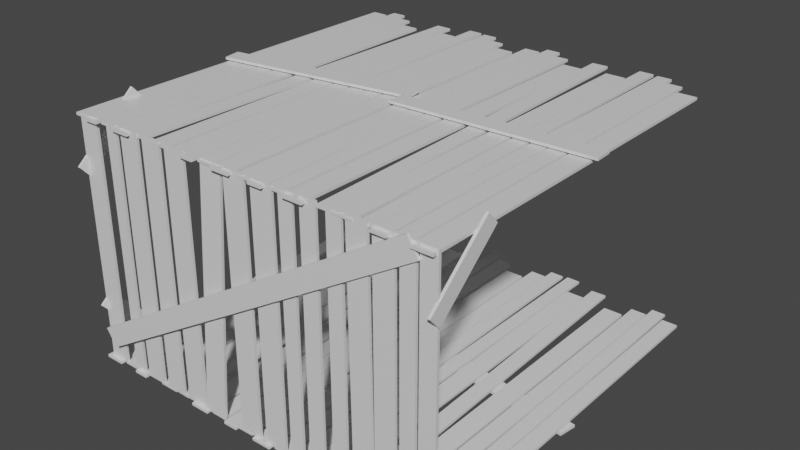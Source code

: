 # Source: frameSakura.blend  (saved by Blender 2.93.20; exported with 4.5.12 LTS)
import bpy
from mathutils import Matrix  # noqa: F401  (used for matrix-valued properties, if any)

bpy.ops.wm.read_factory_settings(use_empty=True)
scene = bpy.context.scene
scene.name = 'Scene'

# ---- collections
col_collection = bpy.data.collections.new('Collection'); scene.collection.children.link(col_collection)
col_collection_2 = bpy.data.collections.new('Collection 2'); scene.collection.children.link(col_collection_2)
col_collection_3 = bpy.data.collections.new('Collection 3'); scene.collection.children.link(col_collection_3)
col_roof = bpy.data.collections.new('roof'); scene.collection.children.link(col_roof)

# ---- materials (node trees are filled in below, after node groups)
mat_material = bpy.data.materials.new('Material')
mat_material.alpha_threshold = 0.0
mat_material.use_transparent_shadow = False
mat_material.line_color = (0.0, 0.0, 0.0, 1.0)
mat_material_001 = bpy.data.materials.new('Material.001')
mat_material_001.alpha_threshold = 0.0
mat_material_001.use_transparent_shadow = False
mat_material_001.line_color = (0.0, 0.0, 0.0, 1.0)

# ---- material node trees
mat_material.use_nodes = True; mat_material.node_tree.nodes.clear()
_N = mat_material.node_tree.nodes; _L = mat_material.node_tree.links
n0 = _N.new('ShaderNodeOutputMaterial'); n0.name = 'Material Output'; n0.location = (300, 300)
n1 = _N.new('ShaderNodeBsdfPrincipled'); n1.name = 'Principled BSDF'; n1.location = (10, 300)
n1.distribution = 'GGX'
n1.subsurface_method = 'BURLEY'
n1.inputs[2].default_value = 0.4
n1.inputs[3].default_value = 1.45
n1.inputs[27].default_value = (0.0, 0.0, 0.0, 1.0)
n1.inputs[28].default_value = 1.0
_L.new(n1.outputs[0], n0.inputs[0])
n0.is_active_output = True
mat_material_001.use_nodes = True; mat_material_001.node_tree.nodes.clear()
_N = mat_material_001.node_tree.nodes; _L = mat_material_001.node_tree.links
n0 = _N.new('ShaderNodeOutputMaterial'); n0.name = 'Material Output'; n0.location = (300, 300)
n1 = _N.new('ShaderNodeBsdfPrincipled'); n1.name = 'Principled BSDF'; n1.location = (10, 300)
n1.distribution = 'GGX'
n1.subsurface_method = 'BURLEY'
n1.inputs[2].default_value = 0.4
n1.inputs[3].default_value = 1.45
n1.inputs[27].default_value = (0.0, 0.0, 0.0, 1.0)
n1.inputs[28].default_value = 1.0
_L.new(n1.outputs[0], n0.inputs[0])
n0.is_active_output = True

# ---- world
world_world = bpy.data.worlds.new('World'); scene.world = world_world
world_world.use_nodes = True; world_world.node_tree.nodes.clear()
_N = world_world.node_tree.nodes; _L = world_world.node_tree.links
n0 = _N.new('ShaderNodeOutputWorld'); n0.name = 'World Output'; n0.location = (300, 300)
n1 = _N.new('ShaderNodeBackground'); n1.name = 'Background'; n1.location = (10, 300)
n1.inputs[0].default_value = (0.05088, 0.05088, 0.05088, 1.0)
_L.new(n1.outputs[0], n0.inputs[0])
n0.is_active_output = True
world_world.color = (0.05088, 0.05088, 0.05088)
world_world.use_sun_shadow = False
world_world.sun_shadow_jitter_overblur = 0.0

# ---- meshes
me_cube = bpy.data.meshes.new('Cube')
me_cube.from_pydata([(25.12, 22.62, -12.67), (25.12, 22.62, -12.99), (25.12, -25.8, -12.67), (25.12, -25.8, -12.99), (23.12, 22.62, -12.67), (23.12, 22.62, -12.99), (23.12, -25.8, -12.67), (23.12, -25.8, -12.99)], [], [(0, 4, 6, 2), (3, 2, 6, 7), (7, 6, 4, 5), (5, 1, 3, 7), (1, 0, 2, 3), (5, 4, 0, 1)])
_uv = me_cube.uv_layers.new(name='UVMap')
_uv.uv.foreach_set('vector', [0.625, 0.5, 0.875, 0.5, 0.875, 0.75, 0.625, 0.75, 0.375, 0.75, 0.625, 0.75, 0.625, 1.0, 0.375, 1.0, 0.375, 0.0, 0.625, 0.0, 0.625, 0.25, 0.375, 0.25, 0.125, 0.5, 0.375, 0.5, 0.375, 0.75, 0.125, 0.75, 0.375, 0.5, 0.625, 0.5, 0.625, 0.75, 0.375, 0.75, 0.375, 0.25, 0.625, 0.25, 0.625, 0.5, 0.375, 0.5])
me_cube.materials.append(mat_material)
me_cube.use_remesh_preserve_volume = False
me_cube.use_remesh_preserve_attributes = False
me_cube.use_mirror_vertex_groups = False
me_cube.update()
me_cube_001 = bpy.data.meshes.new('Cube.001')
me_cube_001.from_pydata([(22.79, 23.97, -12.67), (22.79, 23.97, -12.99), (23.04, -26.24, -12.67), (23.04, -26.24, -12.99), (21.0, 23.97, -12.67), (21.0, 23.97, -12.99), (21.25, -26.25, -12.67), (21.25, -26.25, -12.99)], [], [(0, 4, 6, 2), (3, 2, 6, 7), (7, 6, 4, 5), (5, 1, 3, 7), (1, 0, 2, 3), (5, 4, 0, 1)])
_uv = me_cube_001.uv_layers.new(name='UVMap')
_uv.uv.foreach_set('vector', [0.625, 0.5, 0.875, 0.5, 0.875, 0.75, 0.625, 0.75, 0.375, 0.75, 0.625, 0.75, 0.625, 1.0, 0.375, 1.0, 0.375, 0.0, 0.625, 0.0, 0.625, 0.25, 0.375, 0.25, 0.125, 0.5, 0.375, 0.5, 0.375, 0.75, 0.125, 0.75, 0.375, 0.5, 0.625, 0.5, 0.625, 0.75, 0.375, 0.75, 0.375, 0.25, 0.625, 0.25, 0.625, 0.5, 0.375, 0.5])
me_cube_001.materials.append(mat_material)
me_cube_001.use_remesh_preserve_volume = False
me_cube_001.use_remesh_preserve_attributes = False
me_cube_001.use_mirror_vertex_groups = False
me_cube_001.update()
me_cube_002 = bpy.data.meshes.new('Cube.002')
me_cube_002.from_pydata([(20.9, 22.47, -12.67), (20.9, 22.47, -12.99), (20.9, -25.76, -12.67), (20.9, -25.76, -12.99), (18.9, 22.47, -12.67), (18.9, 22.47, -12.99), (18.9, -25.76, -12.67), (18.9, -25.76, -12.99)], [], [(0, 4, 6, 2), (3, 2, 6, 7), (7, 6, 4, 5), (5, 1, 3, 7), (1, 0, 2, 3), (5, 4, 0, 1)])
_uv = me_cube_002.uv_layers.new(name='UVMap')
_uv.uv.foreach_set('vector', [0.625, 0.5, 0.875, 0.5, 0.875, 0.75, 0.625, 0.75, 0.375, 0.75, 0.625, 0.75, 0.625, 1.0, 0.375, 1.0, 0.375, 0.0, 0.625, 0.0, 0.625, 0.25, 0.375, 0.25, 0.125, 0.5, 0.375, 0.5, 0.375, 0.75, 0.125, 0.75, 0.375, 0.5, 0.625, 0.5, 0.625, 0.75, 0.375, 0.75, 0.375, 0.25, 0.625, 0.25, 0.625, 0.5, 0.375, 0.5])
me_cube_002.materials.append(mat_material)
me_cube_002.use_remesh_preserve_volume = False
me_cube_002.use_remesh_preserve_attributes = False
me_cube_002.use_mirror_vertex_groups = False
me_cube_002.update()
me_cube_003 = bpy.data.meshes.new('Cube.003')
me_cube_003.from_pydata([(18.59, 20.5, -12.67), (18.59, 20.5, -12.99), (18.59, -26.26, -12.67), (18.59, -26.26, -12.99), (16.12, 20.5, -12.67), (16.12, 20.5, -12.99), (16.12, -26.26, -12.67), (16.12, -26.26, -12.99)], [], [(0, 4, 6, 2), (3, 2, 6, 7), (7, 6, 4, 5), (5, 1, 3, 7), (1, 0, 2, 3), (5, 4, 0, 1)])
_uv = me_cube_003.uv_layers.new(name='UVMap')
_uv.uv.foreach_set('vector', [0.625, 0.5, 0.875, 0.5, 0.875, 0.75, 0.625, 0.75, 0.375, 0.75, 0.625, 0.75, 0.625, 1.0, 0.375, 1.0, 0.375, 0.0, 0.625, 0.0, 0.625, 0.25, 0.375, 0.25, 0.125, 0.5, 0.375, 0.5, 0.375, 0.75, 0.125, 0.75, 0.375, 0.5, 0.625, 0.5, 0.625, 0.75, 0.375, 0.75, 0.375, 0.25, 0.625, 0.25, 0.625, 0.5, 0.375, 0.5])
me_cube_003.materials.append(mat_material)
me_cube_003.use_remesh_preserve_volume = False
me_cube_003.use_remesh_preserve_attributes = False
me_cube_003.use_mirror_vertex_groups = False
me_cube_003.update()
me_cube_004 = bpy.data.meshes.new('Cube.004')
me_cube_004.from_pydata([(14.66, 23.24, -12.67), (14.66, 23.24, -12.99), (15.97, -25.63, -12.67), (15.97, -25.63, -12.99), (12.66, 23.19, -12.67), (12.66, 23.19, -12.99), (13.97, -25.69, -12.67), (13.97, -25.69, -12.99)], [], [(0, 4, 6, 2), (3, 2, 6, 7), (7, 6, 4, 5), (5, 1, 3, 7), (1, 0, 2, 3), (5, 4, 0, 1)])
_uv = me_cube_004.uv_layers.new(name='UVMap')
_uv.uv.foreach_set('vector', [0.625, 0.5, 0.875, 0.5, 0.875, 0.75, 0.625, 0.75, 0.375, 0.75, 0.625, 0.75, 0.625, 1.0, 0.375, 1.0, 0.375, 0.0, 0.625, 0.0, 0.625, 0.25, 0.375, 0.25, 0.125, 0.5, 0.375, 0.5, 0.375, 0.75, 0.125, 0.75, 0.375, 0.5, 0.625, 0.5, 0.625, 0.75, 0.375, 0.75, 0.375, 0.25, 0.625, 0.25, 0.625, 0.5, 0.375, 0.5])
me_cube_004.materials.append(mat_material)
me_cube_004.use_remesh_preserve_volume = False
me_cube_004.use_remesh_preserve_attributes = False
me_cube_004.use_mirror_vertex_groups = False
me_cube_004.update()
me_cube_005 = bpy.data.meshes.new('Cube.005')
me_cube_005.from_pydata([(12.77, 20.97, -12.67), (12.77, 20.97, -12.99), (12.77, -25.79, -12.67), (12.77, -25.79, -12.99), (10.3, 20.97, -12.67), (10.3, 20.97, -12.99), (10.3, -25.79, -12.67), (10.3, -25.79, -12.99)], [], [(0, 4, 6, 2), (3, 2, 6, 7), (7, 6, 4, 5), (5, 1, 3, 7), (1, 0, 2, 3), (5, 4, 0, 1)])
_uv = me_cube_005.uv_layers.new(name='UVMap')
_uv.uv.foreach_set('vector', [0.625, 0.5, 0.875, 0.5, 0.875, 0.75, 0.625, 0.75, 0.375, 0.75, 0.625, 0.75, 0.625, 1.0, 0.375, 1.0, 0.375, 0.0, 0.625, 0.0, 0.625, 0.25, 0.375, 0.25, 0.125, 0.5, 0.375, 0.5, 0.375, 0.75, 0.125, 0.75, 0.375, 0.5, 0.625, 0.5, 0.625, 0.75, 0.375, 0.75, 0.375, 0.25, 0.625, 0.25, 0.625, 0.5, 0.375, 0.5])
me_cube_005.materials.append(mat_material)
me_cube_005.use_remesh_preserve_volume = False
me_cube_005.use_remesh_preserve_attributes = False
me_cube_005.use_mirror_vertex_groups = False
me_cube_005.update()
me_cube_006 = bpy.data.meshes.new('Cube.006')
me_cube_006.from_pydata([(10.13, 24.15, -12.67), (10.13, 24.15, -12.99), (9.812, -25.6, -12.67), (9.812, -25.6, -12.99), (8.346, 24.16, -12.67), (8.346, 24.16, -12.99), (8.023, -25.59, -12.67), (8.023, -25.59, -12.99)], [], [(0, 4, 6, 2), (3, 2, 6, 7), (7, 6, 4, 5), (5, 1, 3, 7), (1, 0, 2, 3), (5, 4, 0, 1)])
_uv = me_cube_006.uv_layers.new(name='UVMap')
_uv.uv.foreach_set('vector', [0.625, 0.5, 0.875, 0.5, 0.875, 0.75, 0.625, 0.75, 0.375, 0.75, 0.625, 0.75, 0.625, 1.0, 0.375, 1.0, 0.375, 0.0, 0.625, 0.0, 0.625, 0.25, 0.375, 0.25, 0.125, 0.5, 0.375, 0.5, 0.375, 0.75, 0.125, 0.75, 0.375, 0.5, 0.625, 0.5, 0.625, 0.75, 0.375, 0.75, 0.375, 0.25, 0.625, 0.25, 0.625, 0.5, 0.375, 0.5])
me_cube_006.materials.append(mat_material)
me_cube_006.use_remesh_preserve_volume = False
me_cube_006.use_remesh_preserve_attributes = False
me_cube_006.use_mirror_vertex_groups = False
me_cube_006.update()
me_cube_007 = bpy.data.meshes.new('Cube.007')
me_cube_007.from_pydata([(7.711, 23.97, -12.67), (7.711, 23.97, -12.99), (7.955, -26.24, -12.67), (7.955, -26.24, -12.99), (5.922, 23.97, -12.67), (5.922, 23.97, -12.99), (6.166, -26.25, -12.67), (6.166, -26.25, -12.99)], [], [(0, 4, 6, 2), (3, 2, 6, 7), (7, 6, 4, 5), (5, 1, 3, 7), (1, 0, 2, 3), (5, 4, 0, 1)])
_uv = me_cube_007.uv_layers.new(name='UVMap')
_uv.uv.foreach_set('vector', [0.625, 0.5, 0.875, 0.5, 0.875, 0.75, 0.625, 0.75, 0.375, 0.75, 0.625, 0.75, 0.625, 1.0, 0.375, 1.0, 0.375, 0.0, 0.625, 0.0, 0.625, 0.25, 0.375, 0.25, 0.125, 0.5, 0.375, 0.5, 0.375, 0.75, 0.125, 0.75, 0.375, 0.5, 0.625, 0.5, 0.625, 0.75, 0.375, 0.75, 0.375, 0.25, 0.625, 0.25, 0.625, 0.5, 0.375, 0.5])
me_cube_007.materials.append(mat_material)
me_cube_007.use_remesh_preserve_volume = False
me_cube_007.use_remesh_preserve_attributes = False
me_cube_007.use_mirror_vertex_groups = False
me_cube_007.update()
me_cube_008 = bpy.data.meshes.new('Cube.008')
me_cube_008.from_pydata([(5.818, 22.47, -12.67), (5.818, 22.47, -12.99), (5.818, -25.76, -12.67), (5.818, -25.76, -12.99), (3.818, 22.47, -12.67), (3.818, 22.47, -12.99), (3.818, -25.76, -12.67), (3.818, -25.76, -12.99)], [], [(0, 4, 6, 2), (3, 2, 6, 7), (7, 6, 4, 5), (5, 1, 3, 7), (1, 0, 2, 3), (5, 4, 0, 1)])
_uv = me_cube_008.uv_layers.new(name='UVMap')
_uv.uv.foreach_set('vector', [0.625, 0.5, 0.875, 0.5, 0.875, 0.75, 0.625, 0.75, 0.375, 0.75, 0.625, 0.75, 0.625, 1.0, 0.375, 1.0, 0.375, 0.0, 0.625, 0.0, 0.625, 0.25, 0.375, 0.25, 0.125, 0.5, 0.375, 0.5, 0.375, 0.75, 0.125, 0.75, 0.375, 0.5, 0.625, 0.5, 0.625, 0.75, 0.375, 0.75, 0.375, 0.25, 0.625, 0.25, 0.625, 0.5, 0.375, 0.5])
me_cube_008.materials.append(mat_material)
me_cube_008.use_remesh_preserve_volume = False
me_cube_008.use_remesh_preserve_attributes = False
me_cube_008.use_mirror_vertex_groups = False
me_cube_008.update()
me_cube_009 = bpy.data.meshes.new('Cube.009')
me_cube_009.from_pydata([(3.507, 20.5, -12.67), (3.507, 20.5, -12.99), (3.507, -26.26, -12.67), (3.507, -26.26, -12.99), (1.036, 20.5, -12.67), (1.036, 20.5, -12.99), (1.036, -26.26, -12.67), (1.036, -26.26, -12.99)], [], [(0, 4, 6, 2), (3, 2, 6, 7), (7, 6, 4, 5), (5, 1, 3, 7), (1, 0, 2, 3), (5, 4, 0, 1)])
_uv = me_cube_009.uv_layers.new(name='UVMap')
_uv.uv.foreach_set('vector', [0.625, 0.5, 0.875, 0.5, 0.875, 0.75, 0.625, 0.75, 0.375, 0.75, 0.625, 0.75, 0.625, 1.0, 0.375, 1.0, 0.375, 0.0, 0.625, 0.0, 0.625, 0.25, 0.375, 0.25, 0.125, 0.5, 0.375, 0.5, 0.375, 0.75, 0.125, 0.75, 0.375, 0.5, 0.625, 0.5, 0.625, 0.75, 0.375, 0.75, 0.375, 0.25, 0.625, 0.25, 0.625, 0.5, 0.375, 0.5])
me_cube_009.materials.append(mat_material)
me_cube_009.use_remesh_preserve_volume = False
me_cube_009.use_remesh_preserve_attributes = False
me_cube_009.use_mirror_vertex_groups = False
me_cube_009.update()
me_cube_010 = bpy.data.meshes.new('Cube.010')
me_cube_010.from_pydata([(25.39, -4.231, -13.16), (25.39, -4.231, -13.48), (0.2081, -0.4842, -13.16), (0.2081, -0.4842, -13.48), (25.73, -1.964, -13.16), (25.73, -1.964, -13.48), (0.5455, 1.783, -13.16), (0.5455, 1.783, -13.48)], [], [(0, 4, 6, 2), (3, 2, 6, 7), (7, 6, 4, 5), (5, 1, 3, 7), (1, 0, 2, 3), (5, 4, 0, 1)])
_uv = me_cube_010.uv_layers.new(name='UVMap')
_uv.uv.foreach_set('vector', [0.625, 0.5, 0.875, 0.5, 0.875, 0.75, 0.625, 0.75, 0.375, 0.75, 0.625, 0.75, 0.625, 1.0, 0.375, 1.0, 0.375, 0.0, 0.625, 0.0, 0.625, 0.25, 0.375, 0.25, 0.125, 0.5, 0.375, 0.5, 0.375, 0.75, 0.125, 0.75, 0.375, 0.5, 0.625, 0.5, 0.625, 0.75, 0.375, 0.75, 0.375, 0.25, 0.625, 0.25, 0.625, 0.5, 0.375, 0.5])
me_cube_010.materials.append(mat_material)
me_cube_010.use_remesh_preserve_volume = False
me_cube_010.use_remesh_preserve_attributes = False
me_cube_010.use_mirror_vertex_groups = False
me_cube_010.update()
me_cube_011 = bpy.data.meshes.new('Cube.011')
me_cube_011.from_pydata([(0.4842, 22.62, -12.67), (0.4842, 22.62, -12.99), (0.4842, -25.8, -12.67), (0.4842, -25.8, -12.99), (-1.516, 22.62, -12.67), (-1.516, 22.62, -12.99), (-1.516, -25.8, -12.67), (-1.516, -25.8, -12.99)], [], [(0, 4, 6, 2), (3, 2, 6, 7), (7, 6, 4, 5), (5, 1, 3, 7), (1, 0, 2, 3), (5, 4, 0, 1)])
_uv = me_cube_011.uv_layers.new(name='UVMap')
_uv.uv.foreach_set('vector', [0.625, 0.5, 0.875, 0.5, 0.875, 0.75, 0.625, 0.75, 0.375, 0.75, 0.625, 0.75, 0.625, 1.0, 0.375, 1.0, 0.375, 0.0, 0.625, 0.0, 0.625, 0.25, 0.375, 0.25, 0.125, 0.5, 0.375, 0.5, 0.375, 0.75, 0.125, 0.75, 0.375, 0.5, 0.625, 0.5, 0.625, 0.75, 0.375, 0.75, 0.375, 0.25, 0.625, 0.25, 0.625, 0.5, 0.375, 0.5])
me_cube_011.materials.append(mat_material)
me_cube_011.use_remesh_preserve_volume = False
me_cube_011.use_remesh_preserve_attributes = False
me_cube_011.use_mirror_vertex_groups = False
me_cube_011.update()
me_cube_012 = bpy.data.meshes.new('Cube.012')
me_cube_012.from_pydata([(-1.84, 23.97, -12.67), (-1.84, 23.97, -12.99), (-1.597, -26.24, -12.67), (-1.597, -26.24, -12.99), (-3.63, 23.97, -12.67), (-3.63, 23.97, -12.99), (-3.386, -26.25, -12.67), (-3.386, -26.25, -12.99)], [], [(0, 4, 6, 2), (3, 2, 6, 7), (7, 6, 4, 5), (5, 1, 3, 7), (1, 0, 2, 3), (5, 4, 0, 1)])
_uv = me_cube_012.uv_layers.new(name='UVMap')
_uv.uv.foreach_set('vector', [0.625, 0.5, 0.875, 0.5, 0.875, 0.75, 0.625, 0.75, 0.375, 0.75, 0.625, 0.75, 0.625, 1.0, 0.375, 1.0, 0.375, 0.0, 0.625, 0.0, 0.625, 0.25, 0.375, 0.25, 0.125, 0.5, 0.375, 0.5, 0.375, 0.75, 0.125, 0.75, 0.375, 0.5, 0.625, 0.5, 0.625, 0.75, 0.375, 0.75, 0.375, 0.25, 0.625, 0.25, 0.625, 0.5, 0.375, 0.5])
me_cube_012.materials.append(mat_material)
me_cube_012.use_remesh_preserve_volume = False
me_cube_012.use_remesh_preserve_attributes = False
me_cube_012.use_mirror_vertex_groups = False
me_cube_012.update()
me_cube_013 = bpy.data.meshes.new('Cube.013')
me_cube_013.from_pydata([(-3.733, 22.47, -12.67), (-3.733, 22.47, -12.99), (-3.733, -25.76, -12.67), (-3.733, -25.76, -12.99), (-5.733, 22.47, -12.67), (-5.733, 22.47, -12.99), (-5.733, -25.76, -12.67), (-5.733, -25.76, -12.99)], [], [(0, 4, 6, 2), (3, 2, 6, 7), (7, 6, 4, 5), (5, 1, 3, 7), (1, 0, 2, 3), (5, 4, 0, 1)])
_uv = me_cube_013.uv_layers.new(name='UVMap')
_uv.uv.foreach_set('vector', [0.625, 0.5, 0.875, 0.5, 0.875, 0.75, 0.625, 0.75, 0.375, 0.75, 0.625, 0.75, 0.625, 1.0, 0.375, 1.0, 0.375, 0.0, 0.625, 0.0, 0.625, 0.25, 0.375, 0.25, 0.125, 0.5, 0.375, 0.5, 0.375, 0.75, 0.125, 0.75, 0.375, 0.5, 0.625, 0.5, 0.625, 0.75, 0.375, 0.75, 0.375, 0.25, 0.625, 0.25, 0.625, 0.5, 0.375, 0.5])
me_cube_013.materials.append(mat_material)
me_cube_013.use_remesh_preserve_volume = False
me_cube_013.use_remesh_preserve_attributes = False
me_cube_013.use_mirror_vertex_groups = False
me_cube_013.update()
me_cube_014 = bpy.data.meshes.new('Cube.014')
me_cube_014.from_pydata([(-6.322, 20.5, -12.67), (-6.322, 20.5, -12.99), (-6.135, -26.26, -12.67), (-6.135, -26.26, -12.99), (-8.794, 20.49, -12.67), (-8.794, 20.49, -12.99), (-8.607, -26.27, -12.67), (-8.607, -26.27, -12.99)], [], [(0, 4, 6, 2), (3, 2, 6, 7), (7, 6, 4, 5), (5, 1, 3, 7), (1, 0, 2, 3), (5, 4, 0, 1)])
_uv = me_cube_014.uv_layers.new(name='UVMap')
_uv.uv.foreach_set('vector', [0.625, 0.5, 0.875, 0.5, 0.875, 0.75, 0.625, 0.75, 0.375, 0.75, 0.625, 0.75, 0.625, 1.0, 0.375, 1.0, 0.375, 0.0, 0.625, 0.0, 0.625, 0.25, 0.375, 0.25, 0.125, 0.5, 0.375, 0.5, 0.375, 0.75, 0.125, 0.75, 0.375, 0.5, 0.625, 0.5, 0.625, 0.75, 0.375, 0.75, 0.375, 0.25, 0.625, 0.25, 0.625, 0.5, 0.375, 0.5])
me_cube_014.materials.append(mat_material)
me_cube_014.use_remesh_preserve_volume = False
me_cube_014.use_remesh_preserve_attributes = False
me_cube_014.use_mirror_vertex_groups = False
me_cube_014.update()
me_cube_015 = bpy.data.meshes.new('Cube.015')
me_cube_015.from_pydata([(-8.746, 23.19, -12.67), (-8.746, 23.19, -12.99), (-9.891, -25.69, -12.67), (-9.891, -25.69, -12.99), (-10.75, 23.24, -12.67), (-10.75, 23.24, -12.99), (-11.89, -25.64, -12.67), (-11.89, -25.64, -12.99)], [], [(0, 4, 6, 2), (3, 2, 6, 7), (7, 6, 4, 5), (5, 1, 3, 7), (1, 0, 2, 3), (5, 4, 0, 1)])
_uv = me_cube_015.uv_layers.new(name='UVMap')
_uv.uv.foreach_set('vector', [0.625, 0.5, 0.875, 0.5, 0.875, 0.75, 0.625, 0.75, 0.375, 0.75, 0.625, 0.75, 0.625, 1.0, 0.375, 1.0, 0.375, 0.0, 0.625, 0.0, 0.625, 0.25, 0.375, 0.25, 0.125, 0.5, 0.375, 0.5, 0.375, 0.75, 0.125, 0.75, 0.375, 0.5, 0.625, 0.5, 0.625, 0.75, 0.375, 0.75, 0.375, 0.25, 0.625, 0.25, 0.625, 0.5, 0.375, 0.5])
me_cube_015.materials.append(mat_material)
me_cube_015.use_remesh_preserve_volume = False
me_cube_015.use_remesh_preserve_attributes = False
me_cube_015.use_mirror_vertex_groups = False
me_cube_015.update()
me_cube_016 = bpy.data.meshes.new('Cube.016')
me_cube_016.from_pydata([(-11.86, 20.97, -12.67), (-11.86, 20.97, -12.99), (-11.86, -25.79, -12.67), (-11.86, -25.79, -12.99), (-14.34, 20.97, -12.67), (-14.34, 20.97, -12.99), (-14.34, -25.79, -12.67), (-14.34, -25.79, -12.99)], [], [(0, 4, 6, 2), (3, 2, 6, 7), (7, 6, 4, 5), (5, 1, 3, 7), (1, 0, 2, 3), (5, 4, 0, 1)])
_uv = me_cube_016.uv_layers.new(name='UVMap')
_uv.uv.foreach_set('vector', [0.625, 0.5, 0.875, 0.5, 0.875, 0.75, 0.625, 0.75, 0.375, 0.75, 0.625, 0.75, 0.625, 1.0, 0.375, 1.0, 0.375, 0.0, 0.625, 0.0, 0.625, 0.25, 0.375, 0.25, 0.125, 0.5, 0.375, 0.5, 0.375, 0.75, 0.125, 0.75, 0.375, 0.5, 0.625, 0.5, 0.625, 0.75, 0.375, 0.75, 0.375, 0.25, 0.625, 0.25, 0.625, 0.5, 0.375, 0.5])
me_cube_016.materials.append(mat_material)
me_cube_016.use_remesh_preserve_volume = False
me_cube_016.use_remesh_preserve_attributes = False
me_cube_016.use_mirror_vertex_groups = False
me_cube_016.update()
me_cube_017 = bpy.data.meshes.new('Cube.017')
me_cube_017.from_pydata([(-14.5, 24.15, -12.67), (-14.5, 24.15, -12.99), (-14.82, -25.6, -12.67), (-14.82, -25.6, -12.99), (-16.29, 24.16, -12.67), (-16.29, 24.16, -12.99), (-16.61, -25.59, -12.67), (-16.61, -25.59, -12.99)], [], [(0, 4, 6, 2), (3, 2, 6, 7), (7, 6, 4, 5), (5, 1, 3, 7), (1, 0, 2, 3), (5, 4, 0, 1)])
_uv = me_cube_017.uv_layers.new(name='UVMap')
_uv.uv.foreach_set('vector', [0.625, 0.5, 0.875, 0.5, 0.875, 0.75, 0.625, 0.75, 0.375, 0.75, 0.625, 0.75, 0.625, 1.0, 0.375, 1.0, 0.375, 0.0, 0.625, 0.0, 0.625, 0.25, 0.375, 0.25, 0.125, 0.5, 0.375, 0.5, 0.375, 0.75, 0.125, 0.75, 0.375, 0.5, 0.625, 0.5, 0.625, 0.75, 0.375, 0.75, 0.375, 0.25, 0.625, 0.25, 0.625, 0.5, 0.375, 0.5])
me_cube_017.materials.append(mat_material)
me_cube_017.use_remesh_preserve_volume = False
me_cube_017.use_remesh_preserve_attributes = False
me_cube_017.use_mirror_vertex_groups = False
me_cube_017.update()
me_cube_018 = bpy.data.meshes.new('Cube.018')
me_cube_018.from_pydata([(-16.92, 23.97, -12.67), (-16.92, 23.97, -12.99), (-16.68, -26.24, -12.67), (-16.68, -26.24, -12.99), (-18.71, 23.97, -12.67), (-18.71, 23.97, -12.99), (-18.47, -26.25, -12.67), (-18.47, -26.25, -12.99)], [], [(0, 4, 6, 2), (3, 2, 6, 7), (7, 6, 4, 5), (5, 1, 3, 7), (1, 0, 2, 3), (5, 4, 0, 1)])
_uv = me_cube_018.uv_layers.new(name='UVMap')
_uv.uv.foreach_set('vector', [0.625, 0.5, 0.875, 0.5, 0.875, 0.75, 0.625, 0.75, 0.375, 0.75, 0.625, 0.75, 0.625, 1.0, 0.375, 1.0, 0.375, 0.0, 0.625, 0.0, 0.625, 0.25, 0.375, 0.25, 0.125, 0.5, 0.375, 0.5, 0.375, 0.75, 0.125, 0.75, 0.375, 0.5, 0.625, 0.5, 0.625, 0.75, 0.375, 0.75, 0.375, 0.25, 0.625, 0.25, 0.625, 0.5, 0.375, 0.5])
me_cube_018.materials.append(mat_material)
me_cube_018.use_remesh_preserve_volume = False
me_cube_018.use_remesh_preserve_attributes = False
me_cube_018.use_mirror_vertex_groups = False
me_cube_018.update()
me_cube_019 = bpy.data.meshes.new('Cube.019')
me_cube_019.from_pydata([(-18.82, 22.47, -12.67), (-18.82, 22.47, -12.99), (-18.82, -25.76, -12.67), (-18.82, -25.76, -12.99), (-20.82, 22.47, -12.67), (-20.82, 22.47, -12.99), (-20.82, -25.76, -12.67), (-20.82, -25.76, -12.99)], [], [(0, 4, 6, 2), (3, 2, 6, 7), (7, 6, 4, 5), (5, 1, 3, 7), (1, 0, 2, 3), (5, 4, 0, 1)])
_uv = me_cube_019.uv_layers.new(name='UVMap')
_uv.uv.foreach_set('vector', [0.625, 0.5, 0.875, 0.5, 0.875, 0.75, 0.625, 0.75, 0.375, 0.75, 0.625, 0.75, 0.625, 1.0, 0.375, 1.0, 0.375, 0.0, 0.625, 0.0, 0.625, 0.25, 0.375, 0.25, 0.125, 0.5, 0.375, 0.5, 0.375, 0.75, 0.125, 0.75, 0.375, 0.5, 0.625, 0.5, 0.625, 0.75, 0.375, 0.75, 0.375, 0.25, 0.625, 0.25, 0.625, 0.5, 0.375, 0.5])
me_cube_019.materials.append(mat_material)
me_cube_019.use_remesh_preserve_volume = False
me_cube_019.use_remesh_preserve_attributes = False
me_cube_019.use_mirror_vertex_groups = False
me_cube_019.update()
me_cube_020 = bpy.data.meshes.new('Cube.020')
me_cube_020.from_pydata([(-21.13, 20.5, -12.67), (-21.13, 20.5, -12.99), (-21.13, -26.26, -12.67), (-21.13, -26.26, -12.99), (-23.6, 20.5, -12.67), (-23.6, 20.5, -12.99), (-23.6, -26.26, -12.67), (-23.6, -26.26, -12.99)], [], [(0, 4, 6, 2), (3, 2, 6, 7), (7, 6, 4, 5), (5, 1, 3, 7), (1, 0, 2, 3), (5, 4, 0, 1)])
_uv = me_cube_020.uv_layers.new(name='UVMap')
_uv.uv.foreach_set('vector', [0.625, 0.5, 0.875, 0.5, 0.875, 0.75, 0.625, 0.75, 0.375, 0.75, 0.625, 0.75, 0.625, 1.0, 0.375, 1.0, 0.375, 0.0, 0.625, 0.0, 0.625, 0.25, 0.375, 0.25, 0.125, 0.5, 0.375, 0.5, 0.375, 0.75, 0.125, 0.75, 0.375, 0.5, 0.625, 0.5, 0.625, 0.75, 0.375, 0.75, 0.375, 0.25, 0.625, 0.25, 0.625, 0.5, 0.375, 0.5])
me_cube_020.materials.append(mat_material)
me_cube_020.use_remesh_preserve_volume = False
me_cube_020.use_remesh_preserve_attributes = False
me_cube_020.use_mirror_vertex_groups = False
me_cube_020.update()
me_cube_021 = bpy.data.meshes.new('Cube.021')
me_cube_021.from_pydata([(0.9659, -2.865, -13.16), (0.9659, -2.865, -13.48), (-24.39, -1.879, -13.16), (-24.39, -1.879, -13.48), (1.055, -0.5688, -13.16), (1.055, -0.5688, -13.48), (-24.3, 0.4175, -13.16), (-24.3, 0.4175, -13.48)], [], [(0, 4, 6, 2), (3, 2, 6, 7), (7, 6, 4, 5), (5, 1, 3, 7), (1, 0, 2, 3), (5, 4, 0, 1)])
_uv = me_cube_021.uv_layers.new(name='UVMap')
_uv.uv.foreach_set('vector', [0.625, 0.5, 0.875, 0.5, 0.875, 0.75, 0.625, 0.75, 0.375, 0.75, 0.625, 0.75, 0.625, 1.0, 0.375, 1.0, 0.375, 0.0, 0.625, 0.0, 0.625, 0.25, 0.375, 0.25, 0.125, 0.5, 0.375, 0.5, 0.375, 0.75, 0.125, 0.75, 0.375, 0.5, 0.625, 0.5, 0.625, 0.75, 0.375, 0.75, 0.375, 0.25, 0.625, 0.25, 0.625, 0.5, 0.375, 0.5])
me_cube_021.materials.append(mat_material)
me_cube_021.use_remesh_preserve_volume = False
me_cube_021.use_remesh_preserve_attributes = False
me_cube_021.use_mirror_vertex_groups = False
me_cube_021.update()
me_cube_060 = bpy.data.meshes.new('Cube.060')
me_cube_060.from_pydata([(25.2, -19.62, -13.53), (24.87, -19.62, -13.53), (25.2, -26.58, -5.573), (24.87, -26.58, -5.573), (25.2, -18.12, -12.21), (24.87, -18.12, -12.21), (25.2, -25.08, -4.256), (24.87, -25.08, -4.256)], [], [(0, 4, 6, 2), (3, 2, 6, 7), (7, 6, 4, 5), (5, 1, 3, 7), (1, 0, 2, 3), (5, 4, 0, 1)])
_uv = me_cube_060.uv_layers.new(name='UVMap')
_uv.uv.foreach_set('vector', [0.625, 0.5, 0.875, 0.5, 0.875, 0.75, 0.625, 0.75, 0.375, 0.75, 0.625, 0.75, 0.625, 1.0, 0.375, 1.0, 0.375, 0.0, 0.625, 0.0, 0.625, 0.25, 0.375, 0.25, 0.125, 0.5, 0.375, 0.5, 0.375, 0.75, 0.125, 0.75, 0.375, 0.5, 0.625, 0.5, 0.625, 0.75, 0.375, 0.75, 0.375, 0.25, 0.625, 0.25, 0.625, 0.5, 0.375, 0.5])
me_cube_060.materials.append(mat_material)
me_cube_060.use_remesh_preserve_volume = False
me_cube_060.use_remesh_preserve_attributes = False
me_cube_060.use_mirror_vertex_groups = False
me_cube_060.update()
me_cube_061 = bpy.data.meshes.new('Cube.061')
me_cube_061.from_pydata([(-22.85, -19.62, -13.53), (-23.17, -19.62, -13.53), (-22.85, -26.58, -5.573), (-23.17, -26.58, -5.573), (-22.85, -18.12, -12.21), (-23.17, -18.12, -12.21), (-22.85, -25.08, -4.256), (-23.17, -25.08, -4.256)], [], [(0, 4, 6, 2), (3, 2, 6, 7), (7, 6, 4, 5), (5, 1, 3, 7), (1, 0, 2, 3), (5, 4, 0, 1)])
_uv = me_cube_061.uv_layers.new(name='UVMap')
_uv.uv.foreach_set('vector', [0.625, 0.5, 0.875, 0.5, 0.875, 0.75, 0.625, 0.75, 0.375, 0.75, 0.625, 0.75, 0.625, 1.0, 0.375, 1.0, 0.375, 0.0, 0.625, 0.0, 0.625, 0.25, 0.375, 0.25, 0.125, 0.5, 0.375, 0.5, 0.375, 0.75, 0.125, 0.75, 0.375, 0.5, 0.625, 0.5, 0.625, 0.75, 0.375, 0.75, 0.375, 0.25, 0.625, 0.25, 0.625, 0.5, 0.375, 0.5])
me_cube_061.materials.append(mat_material)
me_cube_061.use_remesh_preserve_volume = False
me_cube_061.use_remesh_preserve_attributes = False
me_cube_061.use_mirror_vertex_groups = False
me_cube_061.update()
me_cube_062 = bpy.data.meshes.new('Cube.062')
me_cube_062.from_pydata([(25.2, -26.99, 11.96), (24.87, -26.99, 11.96), (25.2, -19.03, 18.92), (24.87, -19.03, 18.92), (25.2, -25.67, 10.46), (24.87, -25.67, 10.46), (25.2, -17.71, 17.41), (24.87, -17.71, 17.41)], [], [(0, 4, 6, 2), (3, 2, 6, 7), (7, 6, 4, 5), (5, 1, 3, 7), (1, 0, 2, 3), (5, 4, 0, 1)])
_uv = me_cube_062.uv_layers.new(name='UVMap')
_uv.uv.foreach_set('vector', [0.625, 0.5, 0.875, 0.5, 0.875, 0.75, 0.625, 0.75, 0.375, 0.75, 0.625, 0.75, 0.625, 1.0, 0.375, 1.0, 0.375, 0.0, 0.625, 0.0, 0.625, 0.25, 0.375, 0.25, 0.125, 0.5, 0.375, 0.5, 0.375, 0.75, 0.125, 0.75, 0.375, 0.5, 0.625, 0.5, 0.625, 0.75, 0.375, 0.75, 0.375, 0.25, 0.625, 0.25, 0.625, 0.5, 0.375, 0.5])
me_cube_062.materials.append(mat_material)
me_cube_062.use_remesh_preserve_volume = False
me_cube_062.use_remesh_preserve_attributes = False
me_cube_062.use_mirror_vertex_groups = False
me_cube_062.update()
me_cube_063 = bpy.data.meshes.new('Cube.063')
me_cube_063.from_pydata([(-22.85, -26.99, 11.96), (-23.17, -26.99, 11.96), (-22.85, -19.03, 18.92), (-23.17, -19.03, 18.92), (-22.85, -25.67, 10.46), (-23.17, -25.67, 10.46), (-22.85, -17.71, 17.41), (-23.17, -17.71, 17.41)], [], [(0, 4, 6, 2), (3, 2, 6, 7), (7, 6, 4, 5), (5, 1, 3, 7), (1, 0, 2, 3), (5, 4, 0, 1)])
_uv = me_cube_063.uv_layers.new(name='UVMap')
_uv.uv.foreach_set('vector', [0.625, 0.5, 0.875, 0.5, 0.875, 0.75, 0.625, 0.75, 0.375, 0.75, 0.625, 0.75, 0.625, 1.0, 0.375, 1.0, 0.375, 0.0, 0.625, 0.0, 0.625, 0.25, 0.375, 0.25, 0.125, 0.5, 0.375, 0.5, 0.375, 0.75, 0.125, 0.75, 0.375, 0.5, 0.625, 0.5, 0.625, 0.75, 0.375, 0.75, 0.375, 0.25, 0.625, 0.25, 0.625, 0.5, 0.375, 0.5])
me_cube_063.materials.append(mat_material)
me_cube_063.use_remesh_preserve_volume = False
me_cube_063.use_remesh_preserve_attributes = False
me_cube_063.use_mirror_vertex_groups = False
me_cube_063.update()
me_cube_022 = bpy.data.meshes.new('Cube.022')
me_cube_022.from_pydata([(25.04, -25.73, 18.03), (25.04, -25.41, 18.03), (25.04, -25.73, -12.7), (25.04, -25.41, -12.7), (23.04, -25.73, 18.03), (23.04, -25.41, 18.03), (23.04, -25.73, -12.7), (23.04, -25.41, -12.7)], [], [(0, 4, 6, 2), (3, 2, 6, 7), (7, 6, 4, 5), (5, 1, 3, 7), (1, 0, 2, 3), (5, 4, 0, 1)])
_uv = me_cube_022.uv_layers.new(name='UVMap')
_uv.uv.foreach_set('vector', [0.625, 0.5, 0.875, 0.5, 0.875, 0.75, 0.625, 0.75, 0.375, 0.75, 0.625, 0.75, 0.625, 1.0, 0.375, 1.0, 0.375, 0.0, 0.625, 0.0, 0.625, 0.25, 0.375, 0.25, 0.125, 0.5, 0.375, 0.5, 0.375, 0.75, 0.125, 0.75, 0.375, 0.5, 0.625, 0.5, 0.625, 0.75, 0.375, 0.75, 0.375, 0.25, 0.625, 0.25, 0.625, 0.5, 0.375, 0.5])
me_cube_022.materials.append(mat_material)
me_cube_022.use_remesh_preserve_volume = False
me_cube_022.use_remesh_preserve_attributes = False
me_cube_022.use_mirror_vertex_groups = False
me_cube_022.update()
me_cube_023 = bpy.data.meshes.new('Cube.023')
me_cube_023.from_pydata([(22.65, -25.73, 18.03), (22.65, -25.41, 18.03), (22.65, -25.73, -12.7), (22.65, -25.41, -12.7), (20.83, -25.73, 18.03), (20.83, -25.41, 18.03), (20.83, -25.73, -12.7), (20.83, -25.41, -12.7)], [], [(0, 4, 6, 2), (3, 2, 6, 7), (7, 6, 4, 5), (5, 1, 3, 7), (1, 0, 2, 3), (5, 4, 0, 1)])
_uv = me_cube_023.uv_layers.new(name='UVMap')
_uv.uv.foreach_set('vector', [0.625, 0.5, 0.875, 0.5, 0.875, 0.75, 0.625, 0.75, 0.375, 0.75, 0.625, 0.75, 0.625, 1.0, 0.375, 1.0, 0.375, 0.0, 0.625, 0.0, 0.625, 0.25, 0.375, 0.25, 0.125, 0.5, 0.375, 0.5, 0.375, 0.75, 0.125, 0.75, 0.375, 0.5, 0.625, 0.5, 0.625, 0.75, 0.375, 0.75, 0.375, 0.25, 0.625, 0.25, 0.625, 0.5, 0.375, 0.5])
me_cube_023.materials.append(mat_material)
me_cube_023.use_remesh_preserve_volume = False
me_cube_023.use_remesh_preserve_attributes = False
me_cube_023.use_mirror_vertex_groups = False
me_cube_023.update()
me_cube_024 = bpy.data.meshes.new('Cube.024')
me_cube_024.from_pydata([(20.3, -25.73, 18.03), (20.3, -25.41, 18.03), (20.3, -25.73, -12.7), (20.3, -25.41, -12.7), (17.77, -25.73, 18.03), (17.77, -25.41, 18.03), (17.77, -25.73, -12.7), (17.77, -25.41, -12.7)], [], [(0, 4, 6, 2), (3, 2, 6, 7), (7, 6, 4, 5), (5, 1, 3, 7), (1, 0, 2, 3), (5, 4, 0, 1)])
_uv = me_cube_024.uv_layers.new(name='UVMap')
_uv.uv.foreach_set('vector', [0.625, 0.5, 0.875, 0.5, 0.875, 0.75, 0.625, 0.75, 0.375, 0.75, 0.625, 0.75, 0.625, 1.0, 0.375, 1.0, 0.375, 0.0, 0.625, 0.0, 0.625, 0.25, 0.375, 0.25, 0.125, 0.5, 0.375, 0.5, 0.375, 0.75, 0.125, 0.75, 0.375, 0.5, 0.625, 0.5, 0.625, 0.75, 0.375, 0.75, 0.375, 0.25, 0.625, 0.25, 0.625, 0.5, 0.375, 0.5])
me_cube_024.materials.append(mat_material)
me_cube_024.use_remesh_preserve_volume = False
me_cube_024.use_remesh_preserve_attributes = False
me_cube_024.use_mirror_vertex_groups = False
me_cube_024.update()
me_cube_025 = bpy.data.meshes.new('Cube.025')
me_cube_025.from_pydata([(17.21, -25.74, 18.04), (17.21, -25.42, 18.04), (17.51, -25.73, -12.69), (17.51, -25.41, -12.69), (14.68, -25.74, 18.02), (14.68, -25.41, 18.02), (14.99, -25.73, -12.71), (14.99, -25.41, -12.71)], [], [(0, 4, 6, 2), (3, 2, 6, 7), (7, 6, 4, 5), (5, 1, 3, 7), (1, 0, 2, 3), (5, 4, 0, 1)])
_uv = me_cube_025.uv_layers.new(name='UVMap')
_uv.uv.foreach_set('vector', [0.625, 0.5, 0.875, 0.5, 0.875, 0.75, 0.625, 0.75, 0.375, 0.75, 0.625, 0.75, 0.625, 1.0, 0.375, 1.0, 0.375, 0.0, 0.625, 0.0, 0.625, 0.25, 0.375, 0.25, 0.125, 0.5, 0.375, 0.5, 0.375, 0.75, 0.125, 0.75, 0.375, 0.5, 0.625, 0.5, 0.625, 0.75, 0.375, 0.75, 0.375, 0.25, 0.625, 0.25, 0.625, 0.5, 0.375, 0.5])
me_cube_025.materials.append(mat_material)
me_cube_025.use_remesh_preserve_volume = False
me_cube_025.use_remesh_preserve_attributes = False
me_cube_025.use_mirror_vertex_groups = False
me_cube_025.update()
me_cube_026 = bpy.data.meshes.new('Cube.026')
me_cube_026.from_pydata([(14.16, -25.73, 18.03), (14.16, -25.41, 18.03), (14.16, -25.73, -12.7), (14.16, -25.41, -12.7), (12.34, -25.73, 18.03), (12.34, -25.41, 18.03), (12.34, -25.73, -12.7), (12.34, -25.41, -12.7)], [], [(0, 4, 6, 2), (3, 2, 6, 7), (7, 6, 4, 5), (5, 1, 3, 7), (1, 0, 2, 3), (5, 4, 0, 1)])
_uv = me_cube_026.uv_layers.new(name='UVMap')
_uv.uv.foreach_set('vector', [0.625, 0.5, 0.875, 0.5, 0.875, 0.75, 0.625, 0.75, 0.375, 0.75, 0.625, 0.75, 0.625, 1.0, 0.375, 1.0, 0.375, 0.0, 0.625, 0.0, 0.625, 0.25, 0.375, 0.25, 0.125, 0.5, 0.375, 0.5, 0.375, 0.75, 0.125, 0.75, 0.375, 0.5, 0.625, 0.5, 0.625, 0.75, 0.375, 0.75, 0.375, 0.25, 0.625, 0.25, 0.625, 0.5, 0.375, 0.5])
me_cube_026.materials.append(mat_material)
me_cube_026.use_remesh_preserve_volume = False
me_cube_026.use_remesh_preserve_attributes = False
me_cube_026.use_mirror_vertex_groups = False
me_cube_026.update()
me_cube_027 = bpy.data.meshes.new('Cube.027')
me_cube_027.from_pydata([(11.08, -25.73, 18.03), (11.08, -25.41, 18.03), (11.08, -25.73, -12.7), (11.08, -25.41, -12.7), (9.084, -25.73, 18.03), (9.084, -25.41, 18.03), (9.084, -25.73, -12.7), (9.084, -25.41, -12.7)], [], [(0, 4, 6, 2), (3, 2, 6, 7), (7, 6, 4, 5), (5, 1, 3, 7), (1, 0, 2, 3), (5, 4, 0, 1)])
_uv = me_cube_027.uv_layers.new(name='UVMap')
_uv.uv.foreach_set('vector', [0.625, 0.5, 0.875, 0.5, 0.875, 0.75, 0.625, 0.75, 0.375, 0.75, 0.625, 0.75, 0.625, 1.0, 0.375, 1.0, 0.375, 0.0, 0.625, 0.0, 0.625, 0.25, 0.375, 0.25, 0.125, 0.5, 0.375, 0.5, 0.375, 0.75, 0.125, 0.75, 0.375, 0.5, 0.625, 0.5, 0.625, 0.75, 0.375, 0.75, 0.375, 0.25, 0.625, 0.25, 0.625, 0.5, 0.375, 0.5])
me_cube_027.materials.append(mat_material)
me_cube_027.use_remesh_preserve_volume = False
me_cube_027.use_remesh_preserve_attributes = False
me_cube_027.use_mirror_vertex_groups = False
me_cube_027.update()
me_cube_028 = bpy.data.meshes.new('Cube.028')
me_cube_028.from_pydata([(8.119, -25.73, 18.03), (8.119, -25.41, 18.03), (8.119, -25.73, -12.7), (8.119, -25.41, -12.7), (6.347, -25.73, 18.03), (6.347, -25.41, 18.03), (6.347, -25.73, -12.7), (6.347, -25.41, -12.7)], [], [(0, 4, 6, 2), (3, 2, 6, 7), (7, 6, 4, 5), (5, 1, 3, 7), (1, 0, 2, 3), (5, 4, 0, 1)])
_uv = me_cube_028.uv_layers.new(name='UVMap')
_uv.uv.foreach_set('vector', [0.625, 0.5, 0.875, 0.5, 0.875, 0.75, 0.625, 0.75, 0.375, 0.75, 0.625, 0.75, 0.625, 1.0, 0.375, 1.0, 0.375, 0.0, 0.625, 0.0, 0.625, 0.25, 0.375, 0.25, 0.125, 0.5, 0.375, 0.5, 0.375, 0.75, 0.125, 0.75, 0.375, 0.5, 0.625, 0.5, 0.625, 0.75, 0.375, 0.75, 0.375, 0.25, 0.625, 0.25, 0.625, 0.5, 0.375, 0.5])
me_cube_028.materials.append(mat_material)
me_cube_028.use_remesh_preserve_volume = False
me_cube_028.use_remesh_preserve_attributes = False
me_cube_028.use_mirror_vertex_groups = False
me_cube_028.update()
me_cube_029 = bpy.data.meshes.new('Cube.029')
me_cube_029.from_pydata([(5.553, -25.77, 17.93), (5.553, -25.45, 17.93), (5.553, -25.77, -12.8), (5.553, -25.45, -12.8), (2.733, -25.77, 17.93), (2.733, -25.45, 17.93), (2.733, -25.77, -12.8), (2.733, -25.45, -12.8)], [], [(0, 4, 6, 2), (3, 2, 6, 7), (7, 6, 4, 5), (5, 1, 3, 7), (1, 0, 2, 3), (5, 4, 0, 1)])
_uv = me_cube_029.uv_layers.new(name='UVMap')
_uv.uv.foreach_set('vector', [0.625, 0.5, 0.875, 0.5, 0.875, 0.75, 0.625, 0.75, 0.375, 0.75, 0.625, 0.75, 0.625, 1.0, 0.375, 1.0, 0.375, 0.0, 0.625, 0.0, 0.625, 0.25, 0.375, 0.25, 0.125, 0.5, 0.375, 0.5, 0.375, 0.75, 0.125, 0.75, 0.375, 0.5, 0.625, 0.5, 0.625, 0.75, 0.375, 0.75, 0.375, 0.25, 0.625, 0.25, 0.625, 0.5, 0.375, 0.5])
me_cube_029.materials.append(mat_material)
me_cube_029.use_remesh_preserve_volume = False
me_cube_029.use_remesh_preserve_attributes = False
me_cube_029.use_mirror_vertex_groups = False
me_cube_029.update()
me_cube_030 = bpy.data.meshes.new('Cube.030')
me_cube_030.from_pydata([(1.815, -25.77, 17.93), (1.815, -25.45, 17.93), (1.815, -25.77, -12.8), (1.815, -25.45, -12.8), (-1.004, -25.77, 17.93), (-1.004, -25.45, 17.93), (-1.004, -25.77, -12.8), (-1.004, -25.45, -12.8)], [], [(0, 4, 6, 2), (3, 2, 6, 7), (7, 6, 4, 5), (5, 1, 3, 7), (1, 0, 2, 3), (5, 4, 0, 1)])
_uv = me_cube_030.uv_layers.new(name='UVMap')
_uv.uv.foreach_set('vector', [0.625, 0.5, 0.875, 0.5, 0.875, 0.75, 0.625, 0.75, 0.375, 0.75, 0.625, 0.75, 0.625, 1.0, 0.375, 1.0, 0.375, 0.0, 0.625, 0.0, 0.625, 0.25, 0.375, 0.25, 0.125, 0.5, 0.375, 0.5, 0.375, 0.75, 0.125, 0.75, 0.375, 0.5, 0.625, 0.5, 0.625, 0.75, 0.375, 0.75, 0.375, 0.25, 0.625, 0.25, 0.625, 0.5, 0.375, 0.5])
me_cube_030.materials.append(mat_material)
me_cube_030.use_remesh_preserve_volume = False
me_cube_030.use_remesh_preserve_attributes = False
me_cube_030.use_mirror_vertex_groups = False
me_cube_030.update()
me_cube_031 = bpy.data.meshes.new('Cube.031')
me_cube_031.from_pydata([(-1.513, -25.59, 17.82), (-1.519, -25.27, 17.81), (-3.581, -25.9, -12.87), (-3.587, -25.58, -12.88), (-4.324, -25.64, 18.01), (-4.33, -25.32, 18.0), (-6.392, -25.95, -12.68), (-6.398, -25.63, -12.69)], [], [(0, 4, 6, 2), (3, 2, 6, 7), (7, 6, 4, 5), (5, 1, 3, 7), (1, 0, 2, 3), (5, 4, 0, 1)])
_uv = me_cube_031.uv_layers.new(name='UVMap')
_uv.uv.foreach_set('vector', [0.625, 0.5, 0.875, 0.5, 0.875, 0.75, 0.625, 0.75, 0.375, 0.75, 0.625, 0.75, 0.625, 1.0, 0.375, 1.0, 0.375, 0.0, 0.625, 0.0, 0.625, 0.25, 0.375, 0.25, 0.125, 0.5, 0.375, 0.5, 0.375, 0.75, 0.125, 0.75, 0.375, 0.5, 0.625, 0.5, 0.625, 0.75, 0.375, 0.75, 0.375, 0.25, 0.625, 0.25, 0.625, 0.5, 0.375, 0.5])
me_cube_031.materials.append(mat_material)
me_cube_031.use_remesh_preserve_volume = False
me_cube_031.use_remesh_preserve_attributes = False
me_cube_031.use_mirror_vertex_groups = False
me_cube_031.update()
me_cube_032 = bpy.data.meshes.new('Cube.032')
me_cube_032.from_pydata([(-6.763, -25.77, 17.93), (-6.763, -25.45, 17.93), (-6.763, -25.77, -12.8), (-6.763, -25.45, -12.8), (-9.582, -25.77, 17.93), (-9.582, -25.45, 17.93), (-9.582, -25.77, -12.8), (-9.582, -25.45, -12.8)], [], [(0, 4, 6, 2), (3, 2, 6, 7), (7, 6, 4, 5), (5, 1, 3, 7), (1, 0, 2, 3), (5, 4, 0, 1)])
_uv = me_cube_032.uv_layers.new(name='UVMap')
_uv.uv.foreach_set('vector', [0.625, 0.5, 0.875, 0.5, 0.875, 0.75, 0.625, 0.75, 0.375, 0.75, 0.625, 0.75, 0.625, 1.0, 0.375, 1.0, 0.375, 0.0, 0.625, 0.0, 0.625, 0.25, 0.375, 0.25, 0.125, 0.5, 0.375, 0.5, 0.375, 0.75, 0.125, 0.75, 0.375, 0.5, 0.625, 0.5, 0.625, 0.75, 0.375, 0.75, 0.375, 0.25, 0.625, 0.25, 0.625, 0.5, 0.375, 0.5])
me_cube_032.materials.append(mat_material)
me_cube_032.use_remesh_preserve_volume = False
me_cube_032.use_remesh_preserve_attributes = False
me_cube_032.use_mirror_vertex_groups = False
me_cube_032.update()
me_cube_033 = bpy.data.meshes.new('Cube.033')
me_cube_033.from_pydata([(-10.42, -25.77, 17.93), (-10.42, -25.45, 17.93), (-10.42, -25.77, -12.8), (-10.42, -25.45, -12.8), (-13.05, -25.77, 17.93), (-13.05, -25.45, 17.93), (-13.05, -25.77, -12.8), (-13.05, -25.45, -12.8)], [], [(0, 4, 6, 2), (3, 2, 6, 7), (7, 6, 4, 5), (5, 1, 3, 7), (1, 0, 2, 3), (5, 4, 0, 1)])
_uv = me_cube_033.uv_layers.new(name='UVMap')
_uv.uv.foreach_set('vector', [0.625, 0.5, 0.875, 0.5, 0.875, 0.75, 0.625, 0.75, 0.375, 0.75, 0.625, 0.75, 0.625, 1.0, 0.375, 1.0, 0.375, 0.0, 0.625, 0.0, 0.625, 0.25, 0.375, 0.25, 0.125, 0.5, 0.375, 0.5, 0.375, 0.75, 0.125, 0.75, 0.375, 0.5, 0.625, 0.5, 0.625, 0.75, 0.375, 0.75, 0.375, 0.25, 0.625, 0.25, 0.625, 0.5, 0.375, 0.5])
me_cube_033.materials.append(mat_material)
me_cube_033.use_remesh_preserve_volume = False
me_cube_033.use_remesh_preserve_attributes = False
me_cube_033.use_mirror_vertex_groups = False
me_cube_033.update()
me_cube_034 = bpy.data.meshes.new('Cube.034')
me_cube_034.from_pydata([(-13.88, -25.77, 17.93), (-13.88, -25.45, 17.93), (-13.88, -25.77, -12.8), (-13.88, -25.45, -12.8), (-16.51, -25.77, 17.93), (-16.51, -25.45, 17.93), (-16.51, -25.77, -12.8), (-16.51, -25.45, -12.8)], [], [(0, 4, 6, 2), (3, 2, 6, 7), (7, 6, 4, 5), (5, 1, 3, 7), (1, 0, 2, 3), (5, 4, 0, 1)])
_uv = me_cube_034.uv_layers.new(name='UVMap')
_uv.uv.foreach_set('vector', [0.625, 0.5, 0.875, 0.5, 0.875, 0.75, 0.625, 0.75, 0.375, 0.75, 0.625, 0.75, 0.625, 1.0, 0.375, 1.0, 0.375, 0.0, 0.625, 0.0, 0.625, 0.25, 0.375, 0.25, 0.125, 0.5, 0.375, 0.5, 0.375, 0.75, 0.125, 0.75, 0.375, 0.5, 0.625, 0.5, 0.625, 0.75, 0.375, 0.75, 0.375, 0.25, 0.625, 0.25, 0.625, 0.5, 0.375, 0.5])
me_cube_034.materials.append(mat_material)
me_cube_034.use_remesh_preserve_volume = False
me_cube_034.use_remesh_preserve_attributes = False
me_cube_034.use_mirror_vertex_groups = False
me_cube_034.update()
me_cube_035 = bpy.data.meshes.new('Cube.035')
me_cube_035.from_pydata([(-17.28, -25.77, 17.93), (-17.28, -25.45, 17.93), (-17.28, -25.77, -12.8), (-17.28, -25.45, -12.8), (-18.82, -25.77, 17.93), (-18.82, -25.45, 17.93), (-18.82, -25.77, -12.8), (-18.82, -25.45, -12.8)], [], [(0, 4, 6, 2), (3, 2, 6, 7), (7, 6, 4, 5), (5, 1, 3, 7), (1, 0, 2, 3), (5, 4, 0, 1)])
_uv = me_cube_035.uv_layers.new(name='UVMap')
_uv.uv.foreach_set('vector', [0.625, 0.5, 0.875, 0.5, 0.875, 0.75, 0.625, 0.75, 0.375, 0.75, 0.625, 0.75, 0.625, 1.0, 0.375, 1.0, 0.375, 0.0, 0.625, 0.0, 0.625, 0.25, 0.375, 0.25, 0.125, 0.5, 0.375, 0.5, 0.375, 0.75, 0.125, 0.75, 0.375, 0.5, 0.625, 0.5, 0.625, 0.75, 0.375, 0.75, 0.375, 0.25, 0.625, 0.25, 0.625, 0.5, 0.375, 0.5])
me_cube_035.materials.append(mat_material)
me_cube_035.use_remesh_preserve_volume = False
me_cube_035.use_remesh_preserve_attributes = False
me_cube_035.use_mirror_vertex_groups = False
me_cube_035.update()
me_cube_036 = bpy.data.meshes.new('Cube.036')
me_cube_036.from_pydata([(-20.53, -25.77, 17.93), (-20.53, -25.45, 17.93), (-20.53, -25.77, -12.8), (-20.53, -25.45, -12.8), (-23.13, -25.77, 17.93), (-23.13, -25.45, 17.93), (-23.13, -25.77, -12.8), (-23.13, -25.45, -12.8)], [], [(0, 4, 6, 2), (3, 2, 6, 7), (7, 6, 4, 5), (5, 1, 3, 7), (1, 0, 2, 3), (5, 4, 0, 1)])
_uv = me_cube_036.uv_layers.new(name='UVMap')
_uv.uv.foreach_set('vector', [0.625, 0.5, 0.875, 0.5, 0.875, 0.75, 0.625, 0.75, 0.375, 0.75, 0.625, 0.75, 0.625, 1.0, 0.375, 1.0, 0.375, 0.0, 0.625, 0.0, 0.625, 0.25, 0.375, 0.25, 0.125, 0.5, 0.375, 0.5, 0.375, 0.75, 0.125, 0.75, 0.375, 0.5, 0.625, 0.5, 0.625, 0.75, 0.375, 0.75, 0.375, 0.25, 0.625, 0.25, 0.625, 0.5, 0.375, 0.5])
me_cube_036.materials.append(mat_material)
me_cube_036.use_remesh_preserve_volume = False
me_cube_036.use_remesh_preserve_attributes = False
me_cube_036.use_mirror_vertex_groups = False
me_cube_036.update()
me_cube_037 = bpy.data.meshes.new('Cube.037')
me_cube_037.from_pydata([(-21.27, -26.56, -10.53), (-21.28, -26.24, -10.52), (23.16, -26.03, 16.43), (23.16, -25.71, 16.43), (-22.56, -26.61, -8.399), (-22.57, -26.29, -8.396), (21.87, -26.08, 18.56), (21.87, -25.76, 18.56)], [], [(0, 4, 6, 2), (3, 2, 6, 7), (7, 6, 4, 5), (5, 1, 3, 7), (1, 0, 2, 3), (5, 4, 0, 1)])
_uv = me_cube_037.uv_layers.new(name='UVMap')
_uv.uv.foreach_set('vector', [0.625, 0.5, 0.875, 0.5, 0.875, 0.75, 0.625, 0.75, 0.375, 0.75, 0.625, 0.75, 0.625, 1.0, 0.375, 1.0, 0.375, 0.0, 0.625, 0.0, 0.625, 0.25, 0.375, 0.25, 0.125, 0.5, 0.375, 0.5, 0.375, 0.75, 0.125, 0.75, 0.375, 0.5, 0.625, 0.5, 0.625, 0.75, 0.375, 0.75, 0.375, 0.25, 0.625, 0.25, 0.625, 0.5, 0.375, 0.5])
me_cube_037.materials.append(mat_material)
me_cube_037.use_remesh_preserve_volume = False
me_cube_037.use_remesh_preserve_attributes = False
me_cube_037.use_mirror_vertex_groups = False
me_cube_037.update()
me_cube_058 = bpy.data.meshes.new('Cube.058')
me_cube_058.from_pydata([(-21.52, 23.97, 17.45), (-21.52, 23.97, 17.77), (-21.77, -26.24, 17.45), (-21.77, -26.24, 17.77), (-19.73, 23.97, 17.45), (-19.73, 23.97, 17.77), (-19.98, -26.25, 17.45), (-19.98, -26.25, 17.77)], [], [(0, 4, 6, 2), (3, 2, 6, 7), (7, 6, 4, 5), (5, 1, 3, 7), (1, 0, 2, 3), (5, 4, 0, 1)])
_uv = me_cube_058.uv_layers.new(name='UVMap')
_uv.uv.foreach_set('vector', [0.625, 0.5, 0.875, 0.5, 0.875, 0.75, 0.625, 0.75, 0.375, 0.75, 0.625, 0.75, 0.625, 1.0, 0.375, 1.0, 0.375, 0.0, 0.625, 0.0, 0.625, 0.25, 0.375, 0.25, 0.125, 0.5, 0.375, 0.5, 0.375, 0.75, 0.125, 0.75, 0.375, 0.5, 0.625, 0.5, 0.625, 0.75, 0.375, 0.75, 0.375, 0.25, 0.625, 0.25, 0.625, 0.5, 0.375, 0.5])
me_cube_058.materials.append(mat_material_001)
me_cube_058.use_remesh_preserve_volume = False
me_cube_058.use_remesh_preserve_attributes = False
me_cube_058.use_mirror_vertex_groups = False
me_cube_058.update()
me_cube_057 = bpy.data.meshes.new('Cube.057')
me_cube_057.from_pydata([(-19.63, 22.47, 17.45), (-19.63, 22.47, 17.77), (-19.63, -25.76, 17.45), (-19.63, -25.76, 17.77), (-17.63, 22.47, 17.45), (-17.63, 22.47, 17.77), (-17.63, -25.76, 17.45), (-17.63, -25.76, 17.77)], [], [(0, 4, 6, 2), (3, 2, 6, 7), (7, 6, 4, 5), (5, 1, 3, 7), (1, 0, 2, 3), (5, 4, 0, 1)])
_uv = me_cube_057.uv_layers.new(name='UVMap')
_uv.uv.foreach_set('vector', [0.625, 0.5, 0.875, 0.5, 0.875, 0.75, 0.625, 0.75, 0.375, 0.75, 0.625, 0.75, 0.625, 1.0, 0.375, 1.0, 0.375, 0.0, 0.625, 0.0, 0.625, 0.25, 0.375, 0.25, 0.125, 0.5, 0.375, 0.5, 0.375, 0.75, 0.125, 0.75, 0.375, 0.5, 0.625, 0.5, 0.625, 0.75, 0.375, 0.75, 0.375, 0.25, 0.625, 0.25, 0.625, 0.5, 0.375, 0.5])
me_cube_057.materials.append(mat_material_001)
me_cube_057.use_remesh_preserve_volume = False
me_cube_057.use_remesh_preserve_attributes = False
me_cube_057.use_mirror_vertex_groups = False
me_cube_057.update()
me_cube_056 = bpy.data.meshes.new('Cube.056')
me_cube_056.from_pydata([(-17.32, 20.5, 17.45), (-17.32, 20.5, 17.77), (-17.32, -26.26, 17.45), (-17.32, -26.26, 17.77), (-14.85, 20.5, 17.45), (-14.85, 20.5, 17.77), (-14.85, -26.26, 17.45), (-14.85, -26.26, 17.77)], [], [(0, 4, 6, 2), (3, 2, 6, 7), (7, 6, 4, 5), (5, 1, 3, 7), (1, 0, 2, 3), (5, 4, 0, 1)])
_uv = me_cube_056.uv_layers.new(name='UVMap')
_uv.uv.foreach_set('vector', [0.625, 0.5, 0.875, 0.5, 0.875, 0.75, 0.625, 0.75, 0.375, 0.75, 0.625, 0.75, 0.625, 1.0, 0.375, 1.0, 0.375, 0.0, 0.625, 0.0, 0.625, 0.25, 0.375, 0.25, 0.125, 0.5, 0.375, 0.5, 0.375, 0.75, 0.125, 0.75, 0.375, 0.5, 0.625, 0.5, 0.625, 0.75, 0.375, 0.75, 0.375, 0.25, 0.625, 0.25, 0.625, 0.5, 0.375, 0.5])
me_cube_056.materials.append(mat_material_001)
me_cube_056.use_remesh_preserve_volume = False
me_cube_056.use_remesh_preserve_attributes = False
me_cube_056.use_mirror_vertex_groups = False
me_cube_056.update()
me_cube_055 = bpy.data.meshes.new('Cube.055')
me_cube_055.from_pydata([(-13.39, 23.24, 17.45), (-13.39, 23.24, 17.77), (-14.7, -25.63, 17.45), (-14.7, -25.63, 17.77), (-11.39, 23.19, 17.45), (-11.39, 23.19, 17.77), (-12.7, -25.69, 17.45), (-12.7, -25.69, 17.77)], [], [(0, 4, 6, 2), (3, 2, 6, 7), (7, 6, 4, 5), (5, 1, 3, 7), (1, 0, 2, 3), (5, 4, 0, 1)])
_uv = me_cube_055.uv_layers.new(name='UVMap')
_uv.uv.foreach_set('vector', [0.625, 0.5, 0.875, 0.5, 0.875, 0.75, 0.625, 0.75, 0.375, 0.75, 0.625, 0.75, 0.625, 1.0, 0.375, 1.0, 0.375, 0.0, 0.625, 0.0, 0.625, 0.25, 0.375, 0.25, 0.125, 0.5, 0.375, 0.5, 0.375, 0.75, 0.125, 0.75, 0.375, 0.5, 0.625, 0.5, 0.625, 0.75, 0.375, 0.75, 0.375, 0.25, 0.625, 0.25, 0.625, 0.5, 0.375, 0.5])
me_cube_055.materials.append(mat_material_001)
me_cube_055.use_remesh_preserve_volume = False
me_cube_055.use_remesh_preserve_attributes = False
me_cube_055.use_mirror_vertex_groups = False
me_cube_055.update()
me_cube_054 = bpy.data.meshes.new('Cube.054')
me_cube_054.from_pydata([(-11.5, 20.97, 17.45), (-11.5, 20.97, 17.77), (-11.5, -25.79, 17.45), (-11.5, -25.79, 17.77), (-9.027, 20.97, 17.45), (-9.027, 20.97, 17.77), (-9.027, -25.79, 17.45), (-9.027, -25.79, 17.77)], [], [(0, 4, 6, 2), (3, 2, 6, 7), (7, 6, 4, 5), (5, 1, 3, 7), (1, 0, 2, 3), (5, 4, 0, 1)])
_uv = me_cube_054.uv_layers.new(name='UVMap')
_uv.uv.foreach_set('vector', [0.625, 0.5, 0.875, 0.5, 0.875, 0.75, 0.625, 0.75, 0.375, 0.75, 0.625, 0.75, 0.625, 1.0, 0.375, 1.0, 0.375, 0.0, 0.625, 0.0, 0.625, 0.25, 0.375, 0.25, 0.125, 0.5, 0.375, 0.5, 0.375, 0.75, 0.125, 0.75, 0.375, 0.5, 0.625, 0.5, 0.625, 0.75, 0.375, 0.75, 0.375, 0.25, 0.625, 0.25, 0.625, 0.5, 0.375, 0.5])
me_cube_054.materials.append(mat_material_001)
me_cube_054.use_remesh_preserve_volume = False
me_cube_054.use_remesh_preserve_attributes = False
me_cube_054.use_mirror_vertex_groups = False
me_cube_054.update()
me_cube_053 = bpy.data.meshes.new('Cube.053')
me_cube_053.from_pydata([(-8.865, 24.15, 17.45), (-8.865, 24.15, 17.77), (-8.542, -25.6, 17.45), (-8.542, -25.6, 17.77), (-7.076, 24.16, 17.45), (-7.076, 24.16, 17.77), (-6.753, -25.59, 17.45), (-6.753, -25.59, 17.77)], [], [(0, 4, 6, 2), (3, 2, 6, 7), (7, 6, 4, 5), (5, 1, 3, 7), (1, 0, 2, 3), (5, 4, 0, 1)])
_uv = me_cube_053.uv_layers.new(name='UVMap')
_uv.uv.foreach_set('vector', [0.625, 0.5, 0.875, 0.5, 0.875, 0.75, 0.625, 0.75, 0.375, 0.75, 0.625, 0.75, 0.625, 1.0, 0.375, 1.0, 0.375, 0.0, 0.625, 0.0, 0.625, 0.25, 0.375, 0.25, 0.125, 0.5, 0.375, 0.5, 0.375, 0.75, 0.125, 0.75, 0.375, 0.5, 0.625, 0.5, 0.625, 0.75, 0.375, 0.75, 0.375, 0.25, 0.625, 0.25, 0.625, 0.5, 0.375, 0.5])
me_cube_053.materials.append(mat_material_001)
me_cube_053.use_remesh_preserve_volume = False
me_cube_053.use_remesh_preserve_attributes = False
me_cube_053.use_mirror_vertex_groups = False
me_cube_053.update()
me_cube_052 = bpy.data.meshes.new('Cube.052')
me_cube_052.from_pydata([(-6.441, 23.97, 17.45), (-6.441, 23.97, 17.77), (-6.685, -26.24, 17.45), (-6.685, -26.24, 17.77), (-4.652, 23.97, 17.45), (-4.652, 23.97, 17.77), (-4.896, -26.25, 17.45), (-4.896, -26.25, 17.77)], [], [(0, 4, 6, 2), (3, 2, 6, 7), (7, 6, 4, 5), (5, 1, 3, 7), (1, 0, 2, 3), (5, 4, 0, 1)])
_uv = me_cube_052.uv_layers.new(name='UVMap')
_uv.uv.foreach_set('vector', [0.625, 0.5, 0.875, 0.5, 0.875, 0.75, 0.625, 0.75, 0.375, 0.75, 0.625, 0.75, 0.625, 1.0, 0.375, 1.0, 0.375, 0.0, 0.625, 0.0, 0.625, 0.25, 0.375, 0.25, 0.125, 0.5, 0.375, 0.5, 0.375, 0.75, 0.125, 0.75, 0.375, 0.5, 0.625, 0.5, 0.625, 0.75, 0.375, 0.75, 0.375, 0.25, 0.625, 0.25, 0.625, 0.5, 0.375, 0.5])
me_cube_052.materials.append(mat_material_001)
me_cube_052.use_remesh_preserve_volume = False
me_cube_052.use_remesh_preserve_attributes = False
me_cube_052.use_mirror_vertex_groups = False
me_cube_052.update()
me_cube_051 = bpy.data.meshes.new('Cube.051')
me_cube_051.from_pydata([(-4.548, 22.47, 17.45), (-4.548, 22.47, 17.77), (-4.548, -25.76, 17.45), (-4.548, -25.76, 17.77), (-2.548, 22.47, 17.45), (-2.548, 22.47, 17.77), (-2.548, -25.76, 17.45), (-2.548, -25.76, 17.77)], [], [(0, 4, 6, 2), (3, 2, 6, 7), (7, 6, 4, 5), (5, 1, 3, 7), (1, 0, 2, 3), (5, 4, 0, 1)])
_uv = me_cube_051.uv_layers.new(name='UVMap')
_uv.uv.foreach_set('vector', [0.625, 0.5, 0.875, 0.5, 0.875, 0.75, 0.625, 0.75, 0.375, 0.75, 0.625, 0.75, 0.625, 1.0, 0.375, 1.0, 0.375, 0.0, 0.625, 0.0, 0.625, 0.25, 0.375, 0.25, 0.125, 0.5, 0.375, 0.5, 0.375, 0.75, 0.125, 0.75, 0.375, 0.5, 0.625, 0.5, 0.625, 0.75, 0.375, 0.75, 0.375, 0.25, 0.625, 0.25, 0.625, 0.5, 0.375, 0.5])
me_cube_051.materials.append(mat_material_001)
me_cube_051.use_remesh_preserve_volume = False
me_cube_051.use_remesh_preserve_attributes = False
me_cube_051.use_mirror_vertex_groups = False
me_cube_051.update()
me_cube_050 = bpy.data.meshes.new('Cube.050')
me_cube_050.from_pydata([(-2.237, 20.5, 17.45), (-2.237, 20.5, 17.77), (-2.237, -26.26, 17.45), (-2.237, -26.26, 17.77), (0.2345, 20.5, 17.45), (0.2345, 20.5, 17.77), (0.2345, -26.26, 17.45), (0.2345, -26.26, 17.77)], [], [(0, 4, 6, 2), (3, 2, 6, 7), (7, 6, 4, 5), (5, 1, 3, 7), (1, 0, 2, 3), (5, 4, 0, 1)])
_uv = me_cube_050.uv_layers.new(name='UVMap')
_uv.uv.foreach_set('vector', [0.625, 0.5, 0.875, 0.5, 0.875, 0.75, 0.625, 0.75, 0.375, 0.75, 0.625, 0.75, 0.625, 1.0, 0.375, 1.0, 0.375, 0.0, 0.625, 0.0, 0.625, 0.25, 0.375, 0.25, 0.125, 0.5, 0.375, 0.5, 0.375, 0.75, 0.125, 0.75, 0.375, 0.5, 0.625, 0.5, 0.625, 0.75, 0.375, 0.75, 0.375, 0.25, 0.625, 0.25, 0.625, 0.5, 0.375, 0.5])
me_cube_050.materials.append(mat_material_001)
me_cube_050.use_remesh_preserve_volume = False
me_cube_050.use_remesh_preserve_attributes = False
me_cube_050.use_mirror_vertex_groups = False
me_cube_050.update()
me_cube_049 = bpy.data.meshes.new('Cube.049')
me_cube_049.from_pydata([(-24.12, -4.231, 17.94), (-24.12, -4.231, 18.26), (1.062, -0.4842, 17.94), (1.062, -0.4842, 18.26), (-24.46, -1.964, 17.94), (-24.46, -1.964, 18.26), (0.7245, 1.783, 17.94), (0.7245, 1.783, 18.26)], [], [(0, 4, 6, 2), (3, 2, 6, 7), (7, 6, 4, 5), (5, 1, 3, 7), (1, 0, 2, 3), (5, 4, 0, 1)])
_uv = me_cube_049.uv_layers.new(name='UVMap')
_uv.uv.foreach_set('vector', [0.625, 0.5, 0.875, 0.5, 0.875, 0.75, 0.625, 0.75, 0.375, 0.75, 0.625, 0.75, 0.625, 1.0, 0.375, 1.0, 0.375, 0.0, 0.625, 0.0, 0.625, 0.25, 0.375, 0.25, 0.125, 0.5, 0.375, 0.5, 0.375, 0.75, 0.125, 0.75, 0.375, 0.5, 0.625, 0.5, 0.625, 0.75, 0.375, 0.75, 0.375, 0.25, 0.625, 0.25, 0.625, 0.5, 0.375, 0.5])
me_cube_049.materials.append(mat_material_001)
me_cube_049.use_remesh_preserve_volume = False
me_cube_049.use_remesh_preserve_attributes = False
me_cube_049.use_mirror_vertex_groups = False
me_cube_049.update()
me_cube_048 = bpy.data.meshes.new('Cube.048')
me_cube_048.from_pydata([(0.7857, 22.62, 17.45), (0.7857, 22.62, 17.77), (0.7857, -25.8, 17.45), (0.7857, -25.8, 17.77), (2.786, 22.62, 17.45), (2.786, 22.62, 17.77), (2.786, -25.8, 17.45), (2.786, -25.8, 17.77)], [], [(0, 4, 6, 2), (3, 2, 6, 7), (7, 6, 4, 5), (5, 1, 3, 7), (1, 0, 2, 3), (5, 4, 0, 1)])
_uv = me_cube_048.uv_layers.new(name='UVMap')
_uv.uv.foreach_set('vector', [0.625, 0.5, 0.875, 0.5, 0.875, 0.75, 0.625, 0.75, 0.375, 0.75, 0.625, 0.75, 0.625, 1.0, 0.375, 1.0, 0.375, 0.0, 0.625, 0.0, 0.625, 0.25, 0.375, 0.25, 0.125, 0.5, 0.375, 0.5, 0.375, 0.75, 0.125, 0.75, 0.375, 0.5, 0.625, 0.5, 0.625, 0.75, 0.375, 0.75, 0.375, 0.25, 0.625, 0.25, 0.625, 0.5, 0.375, 0.5])
me_cube_048.materials.append(mat_material_001)
me_cube_048.use_remesh_preserve_volume = False
me_cube_048.use_remesh_preserve_attributes = False
me_cube_048.use_mirror_vertex_groups = False
me_cube_048.update()
me_cube_047 = bpy.data.meshes.new('Cube.047')
me_cube_047.from_pydata([(3.11, 23.97, 17.45), (3.11, 23.97, 17.77), (2.867, -26.24, 17.45), (2.867, -26.24, 17.77), (4.9, 23.97, 17.45), (4.9, 23.97, 17.77), (4.656, -26.25, 17.45), (4.656, -26.25, 17.77)], [], [(0, 4, 6, 2), (3, 2, 6, 7), (7, 6, 4, 5), (5, 1, 3, 7), (1, 0, 2, 3), (5, 4, 0, 1)])
_uv = me_cube_047.uv_layers.new(name='UVMap')
_uv.uv.foreach_set('vector', [0.625, 0.5, 0.875, 0.5, 0.875, 0.75, 0.625, 0.75, 0.375, 0.75, 0.625, 0.75, 0.625, 1.0, 0.375, 1.0, 0.375, 0.0, 0.625, 0.0, 0.625, 0.25, 0.375, 0.25, 0.125, 0.5, 0.375, 0.5, 0.375, 0.75, 0.125, 0.75, 0.375, 0.5, 0.625, 0.5, 0.625, 0.75, 0.375, 0.75, 0.375, 0.25, 0.625, 0.25, 0.625, 0.5, 0.375, 0.5])
me_cube_047.materials.append(mat_material_001)
me_cube_047.use_remesh_preserve_volume = False
me_cube_047.use_remesh_preserve_attributes = False
me_cube_047.use_mirror_vertex_groups = False
me_cube_047.update()
me_cube_046 = bpy.data.meshes.new('Cube.046')
me_cube_046.from_pydata([(5.003, 22.47, 17.45), (5.003, 22.47, 17.77), (5.003, -25.76, 17.45), (5.003, -25.76, 17.77), (7.003, 22.47, 17.45), (7.003, 22.47, 17.77), (7.003, -25.76, 17.45), (7.003, -25.76, 17.77)], [], [(0, 4, 6, 2), (3, 2, 6, 7), (7, 6, 4, 5), (5, 1, 3, 7), (1, 0, 2, 3), (5, 4, 0, 1)])
_uv = me_cube_046.uv_layers.new(name='UVMap')
_uv.uv.foreach_set('vector', [0.625, 0.5, 0.875, 0.5, 0.875, 0.75, 0.625, 0.75, 0.375, 0.75, 0.625, 0.75, 0.625, 1.0, 0.375, 1.0, 0.375, 0.0, 0.625, 0.0, 0.625, 0.25, 0.375, 0.25, 0.125, 0.5, 0.375, 0.5, 0.375, 0.75, 0.125, 0.75, 0.375, 0.5, 0.625, 0.5, 0.625, 0.75, 0.375, 0.75, 0.375, 0.25, 0.625, 0.25, 0.625, 0.5, 0.375, 0.5])
me_cube_046.materials.append(mat_material_001)
me_cube_046.use_remesh_preserve_volume = False
me_cube_046.use_remesh_preserve_attributes = False
me_cube_046.use_mirror_vertex_groups = False
me_cube_046.update()
me_cube_045 = bpy.data.meshes.new('Cube.045')
me_cube_045.from_pydata([(7.592, 20.5, 17.45), (7.592, 20.5, 17.77), (7.405, -26.26, 17.45), (7.405, -26.26, 17.77), (10.06, 20.49, 17.45), (10.06, 20.49, 17.77), (9.877, -26.27, 17.45), (9.877, -26.27, 17.77)], [], [(0, 4, 6, 2), (3, 2, 6, 7), (7, 6, 4, 5), (5, 1, 3, 7), (1, 0, 2, 3), (5, 4, 0, 1)])
_uv = me_cube_045.uv_layers.new(name='UVMap')
_uv.uv.foreach_set('vector', [0.625, 0.5, 0.875, 0.5, 0.875, 0.75, 0.625, 0.75, 0.375, 0.75, 0.625, 0.75, 0.625, 1.0, 0.375, 1.0, 0.375, 0.0, 0.625, 0.0, 0.625, 0.25, 0.375, 0.25, 0.125, 0.5, 0.375, 0.5, 0.375, 0.75, 0.125, 0.75, 0.375, 0.5, 0.625, 0.5, 0.625, 0.75, 0.375, 0.75, 0.375, 0.25, 0.625, 0.25, 0.625, 0.5, 0.375, 0.5])
me_cube_045.materials.append(mat_material_001)
me_cube_045.use_remesh_preserve_volume = False
me_cube_045.use_remesh_preserve_attributes = False
me_cube_045.use_mirror_vertex_groups = False
me_cube_045.update()
me_cube_044 = bpy.data.meshes.new('Cube.044')
me_cube_044.from_pydata([(10.02, 23.19, 17.45), (10.02, 23.19, 17.77), (11.16, -25.69, 17.45), (11.16, -25.69, 17.77), (12.02, 23.24, 17.45), (12.02, 23.24, 17.77), (13.16, -25.64, 17.45), (13.16, -25.64, 17.77)], [], [(0, 4, 6, 2), (3, 2, 6, 7), (7, 6, 4, 5), (5, 1, 3, 7), (1, 0, 2, 3), (5, 4, 0, 1)])
_uv = me_cube_044.uv_layers.new(name='UVMap')
_uv.uv.foreach_set('vector', [0.625, 0.5, 0.875, 0.5, 0.875, 0.75, 0.625, 0.75, 0.375, 0.75, 0.625, 0.75, 0.625, 1.0, 0.375, 1.0, 0.375, 0.0, 0.625, 0.0, 0.625, 0.25, 0.375, 0.25, 0.125, 0.5, 0.375, 0.5, 0.375, 0.75, 0.125, 0.75, 0.375, 0.5, 0.625, 0.5, 0.625, 0.75, 0.375, 0.75, 0.375, 0.25, 0.625, 0.25, 0.625, 0.5, 0.375, 0.5])
me_cube_044.materials.append(mat_material_001)
me_cube_044.use_remesh_preserve_volume = False
me_cube_044.use_remesh_preserve_attributes = False
me_cube_044.use_mirror_vertex_groups = False
me_cube_044.update()
me_cube_043 = bpy.data.meshes.new('Cube.043')
me_cube_043.from_pydata([(13.13, 20.97, 17.45), (13.13, 20.97, 17.77), (13.13, -25.79, 17.45), (13.13, -25.79, 17.77), (15.61, 20.97, 17.45), (15.61, 20.97, 17.77), (15.61, -25.79, 17.45), (15.61, -25.79, 17.77)], [], [(0, 4, 6, 2), (3, 2, 6, 7), (7, 6, 4, 5), (5, 1, 3, 7), (1, 0, 2, 3), (5, 4, 0, 1)])
_uv = me_cube_043.uv_layers.new(name='UVMap')
_uv.uv.foreach_set('vector', [0.625, 0.5, 0.875, 0.5, 0.875, 0.75, 0.625, 0.75, 0.375, 0.75, 0.625, 0.75, 0.625, 1.0, 0.375, 1.0, 0.375, 0.0, 0.625, 0.0, 0.625, 0.25, 0.375, 0.25, 0.125, 0.5, 0.375, 0.5, 0.375, 0.75, 0.125, 0.75, 0.375, 0.5, 0.625, 0.5, 0.625, 0.75, 0.375, 0.75, 0.375, 0.25, 0.625, 0.25, 0.625, 0.5, 0.375, 0.5])
me_cube_043.materials.append(mat_material_001)
me_cube_043.use_remesh_preserve_volume = False
me_cube_043.use_remesh_preserve_attributes = False
me_cube_043.use_mirror_vertex_groups = False
me_cube_043.update()
me_cube_042 = bpy.data.meshes.new('Cube.042')
me_cube_042.from_pydata([(15.77, 24.15, 17.45), (15.77, 24.15, 17.77), (16.09, -25.6, 17.45), (16.09, -25.6, 17.77), (17.56, 24.16, 17.45), (17.56, 24.16, 17.77), (17.88, -25.59, 17.45), (17.88, -25.59, 17.77)], [], [(0, 4, 6, 2), (3, 2, 6, 7), (7, 6, 4, 5), (5, 1, 3, 7), (1, 0, 2, 3), (5, 4, 0, 1)])
_uv = me_cube_042.uv_layers.new(name='UVMap')
_uv.uv.foreach_set('vector', [0.625, 0.5, 0.875, 0.5, 0.875, 0.75, 0.625, 0.75, 0.375, 0.75, 0.625, 0.75, 0.625, 1.0, 0.375, 1.0, 0.375, 0.0, 0.625, 0.0, 0.625, 0.25, 0.375, 0.25, 0.125, 0.5, 0.375, 0.5, 0.375, 0.75, 0.125, 0.75, 0.375, 0.5, 0.625, 0.5, 0.625, 0.75, 0.375, 0.75, 0.375, 0.25, 0.625, 0.25, 0.625, 0.5, 0.375, 0.5])
me_cube_042.materials.append(mat_material_001)
me_cube_042.use_remesh_preserve_volume = False
me_cube_042.use_remesh_preserve_attributes = False
me_cube_042.use_mirror_vertex_groups = False
me_cube_042.update()
me_cube_041 = bpy.data.meshes.new('Cube.041')
me_cube_041.from_pydata([(18.19, 23.97, 17.45), (18.19, 23.97, 17.77), (17.95, -26.24, 17.45), (17.95, -26.24, 17.77), (19.98, 23.97, 17.45), (19.98, 23.97, 17.77), (19.74, -26.25, 17.45), (19.74, -26.25, 17.77)], [], [(0, 4, 6, 2), (3, 2, 6, 7), (7, 6, 4, 5), (5, 1, 3, 7), (1, 0, 2, 3), (5, 4, 0, 1)])
_uv = me_cube_041.uv_layers.new(name='UVMap')
_uv.uv.foreach_set('vector', [0.625, 0.5, 0.875, 0.5, 0.875, 0.75, 0.625, 0.75, 0.375, 0.75, 0.625, 0.75, 0.625, 1.0, 0.375, 1.0, 0.375, 0.0, 0.625, 0.0, 0.625, 0.25, 0.375, 0.25, 0.125, 0.5, 0.375, 0.5, 0.375, 0.75, 0.125, 0.75, 0.375, 0.5, 0.625, 0.5, 0.625, 0.75, 0.375, 0.75, 0.375, 0.25, 0.625, 0.25, 0.625, 0.5, 0.375, 0.5])
me_cube_041.materials.append(mat_material_001)
me_cube_041.use_remesh_preserve_volume = False
me_cube_041.use_remesh_preserve_attributes = False
me_cube_041.use_mirror_vertex_groups = False
me_cube_041.update()
me_cube_040 = bpy.data.meshes.new('Cube.040')
me_cube_040.from_pydata([(20.09, 22.47, 17.45), (20.09, 22.47, 17.77), (20.09, -25.76, 17.45), (20.09, -25.76, 17.77), (22.09, 22.47, 17.45), (22.09, 22.47, 17.77), (22.09, -25.76, 17.45), (22.09, -25.76, 17.77)], [], [(0, 4, 6, 2), (3, 2, 6, 7), (7, 6, 4, 5), (5, 1, 3, 7), (1, 0, 2, 3), (5, 4, 0, 1)])
_uv = me_cube_040.uv_layers.new(name='UVMap')
_uv.uv.foreach_set('vector', [0.625, 0.5, 0.875, 0.5, 0.875, 0.75, 0.625, 0.75, 0.375, 0.75, 0.625, 0.75, 0.625, 1.0, 0.375, 1.0, 0.375, 0.0, 0.625, 0.0, 0.625, 0.25, 0.375, 0.25, 0.125, 0.5, 0.375, 0.5, 0.375, 0.75, 0.125, 0.75, 0.375, 0.5, 0.625, 0.5, 0.625, 0.75, 0.375, 0.75, 0.375, 0.25, 0.625, 0.25, 0.625, 0.5, 0.375, 0.5])
me_cube_040.materials.append(mat_material_001)
me_cube_040.use_remesh_preserve_volume = False
me_cube_040.use_remesh_preserve_attributes = False
me_cube_040.use_mirror_vertex_groups = False
me_cube_040.update()
me_cube_039 = bpy.data.meshes.new('Cube.039')
me_cube_039.from_pydata([(22.4, 20.5, 17.45), (22.4, 20.5, 17.77), (22.4, -26.26, 17.45), (22.4, -26.26, 17.77), (24.87, 20.5, 17.45), (24.87, 20.5, 17.77), (24.87, -26.26, 17.45), (24.87, -26.26, 17.77)], [], [(0, 4, 6, 2), (3, 2, 6, 7), (7, 6, 4, 5), (5, 1, 3, 7), (1, 0, 2, 3), (5, 4, 0, 1)])
_uv = me_cube_039.uv_layers.new(name='UVMap')
_uv.uv.foreach_set('vector', [0.625, 0.5, 0.875, 0.5, 0.875, 0.75, 0.625, 0.75, 0.375, 0.75, 0.625, 0.75, 0.625, 1.0, 0.375, 1.0, 0.375, 0.0, 0.625, 0.0, 0.625, 0.25, 0.375, 0.25, 0.125, 0.5, 0.375, 0.5, 0.375, 0.75, 0.125, 0.75, 0.375, 0.5, 0.625, 0.5, 0.625, 0.75, 0.375, 0.75, 0.375, 0.25, 0.625, 0.25, 0.625, 0.5, 0.375, 0.5])
me_cube_039.materials.append(mat_material_001)
me_cube_039.use_remesh_preserve_volume = False
me_cube_039.use_remesh_preserve_attributes = False
me_cube_039.use_mirror_vertex_groups = False
me_cube_039.update()
me_cube_038 = bpy.data.meshes.new('Cube.038')
me_cube_038.from_pydata([(0.3041, -2.865, 17.94), (0.3041, -2.865, 18.26), (25.66, -1.879, 17.94), (25.66, -1.879, 18.26), (0.2147, -0.5688, 17.94), (0.2147, -0.5688, 18.26), (25.57, 0.4175, 17.94), (25.57, 0.4175, 18.26)], [], [(0, 4, 6, 2), (3, 2, 6, 7), (7, 6, 4, 5), (5, 1, 3, 7), (1, 0, 2, 3), (5, 4, 0, 1)])
_uv = me_cube_038.uv_layers.new(name='UVMap')
_uv.uv.foreach_set('vector', [0.625, 0.5, 0.875, 0.5, 0.875, 0.75, 0.625, 0.75, 0.375, 0.75, 0.625, 0.75, 0.625, 1.0, 0.375, 1.0, 0.375, 0.0, 0.625, 0.0, 0.625, 0.25, 0.375, 0.25, 0.125, 0.5, 0.375, 0.5, 0.375, 0.75, 0.125, 0.75, 0.375, 0.5, 0.625, 0.5, 0.625, 0.75, 0.375, 0.75, 0.375, 0.25, 0.625, 0.25, 0.625, 0.5, 0.375, 0.5])
me_cube_038.materials.append(mat_material_001)
me_cube_038.use_remesh_preserve_volume = False
me_cube_038.use_remesh_preserve_attributes = False
me_cube_038.use_mirror_vertex_groups = False
me_cube_038.update()
me_cube_059 = bpy.data.meshes.new('Cube.059')
me_cube_059.from_pydata([(-23.85, 22.62, 17.45), (-23.85, 22.62, 17.77), (-23.85, -25.8, 17.45), (-23.85, -25.8, 17.77), (-21.85, 22.62, 17.45), (-21.85, 22.62, 17.77), (-21.85, -25.8, 17.45), (-21.85, -25.8, 17.77)], [], [(0, 4, 6, 2), (3, 2, 6, 7), (7, 6, 4, 5), (5, 1, 3, 7), (1, 0, 2, 3), (5, 4, 0, 1)])
_uv = me_cube_059.uv_layers.new(name='UVMap')
_uv.uv.foreach_set('vector', [0.625, 0.5, 0.875, 0.5, 0.875, 0.75, 0.625, 0.75, 0.375, 0.75, 0.625, 0.75, 0.625, 1.0, 0.375, 1.0, 0.375, 0.0, 0.625, 0.0, 0.625, 0.25, 0.375, 0.25, 0.125, 0.5, 0.375, 0.5, 0.375, 0.75, 0.125, 0.75, 0.375, 0.5, 0.625, 0.5, 0.625, 0.75, 0.375, 0.75, 0.375, 0.25, 0.625, 0.25, 0.625, 0.5, 0.375, 0.5])
me_cube_059.materials.append(mat_material_001)
me_cube_059.use_remesh_preserve_volume = False
me_cube_059.use_remesh_preserve_attributes = False
me_cube_059.use_mirror_vertex_groups = False
me_cube_059.update()

# ---- objects
ob_floor = bpy.data.objects.new('floor', me_cube)
ob_cube_001 = bpy.data.objects.new('Cube.001', me_cube_001)
ob_cube_002 = bpy.data.objects.new('Cube.002', me_cube_002)
ob_cube_003 = bpy.data.objects.new('Cube.003', me_cube_003)
ob_cube_004 = bpy.data.objects.new('Cube.004', me_cube_004)
ob_cube_005 = bpy.data.objects.new('Cube.005', me_cube_005)
ob_cube_006 = bpy.data.objects.new('Cube.006', me_cube_006)
ob_cube_007 = bpy.data.objects.new('Cube.007', me_cube_007)
ob_cube_008 = bpy.data.objects.new('Cube.008', me_cube_008)
ob_cube_009 = bpy.data.objects.new('Cube.009', me_cube_009)
ob_cube_010 = bpy.data.objects.new('Cube.010', me_cube_010)
ob_cube_011 = bpy.data.objects.new('Cube.011', me_cube_011)
ob_cube_012 = bpy.data.objects.new('Cube.012', me_cube_012)
ob_cube_013 = bpy.data.objects.new('Cube.013', me_cube_013)
ob_cube_014 = bpy.data.objects.new('Cube.014', me_cube_014)
ob_cube_015 = bpy.data.objects.new('Cube.015', me_cube_015)
ob_cube_016 = bpy.data.objects.new('Cube.016', me_cube_016)
ob_cube_017 = bpy.data.objects.new('Cube.017', me_cube_017)
ob_cube_018 = bpy.data.objects.new('Cube.018', me_cube_018)
ob_cube_019 = bpy.data.objects.new('Cube.019', me_cube_019)
ob_cube_020 = bpy.data.objects.new('Cube.020', me_cube_020)
ob_cube_021 = bpy.data.objects.new('Cube.021', me_cube_021)
ob_floor_002 = bpy.data.objects.new('floor.002', me_cube_060)
ob_floor_003 = bpy.data.objects.new('floor.003', me_cube_061)
ob_floor_004 = bpy.data.objects.new('floor.004', me_cube_062)
ob_floor_005 = bpy.data.objects.new('floor.005', me_cube_063)
ob_cube_022 = bpy.data.objects.new('Cube.022', me_cube_022)
ob_cube_023 = bpy.data.objects.new('Cube.023', me_cube_023)
ob_cube_024 = bpy.data.objects.new('Cube.024', me_cube_024)
ob_cube_025 = bpy.data.objects.new('Cube.025', me_cube_025)
ob_cube_026 = bpy.data.objects.new('Cube.026', me_cube_026)
ob_cube_027 = bpy.data.objects.new('Cube.027', me_cube_027)
ob_cube_028 = bpy.data.objects.new('Cube.028', me_cube_028)
ob_cube_029 = bpy.data.objects.new('Cube.029', me_cube_029)
ob_cube_030 = bpy.data.objects.new('Cube.030', me_cube_030)
ob_cube_031 = bpy.data.objects.new('Cube.031', me_cube_031)
ob_cube_032 = bpy.data.objects.new('Cube.032', me_cube_032)
ob_cube_033 = bpy.data.objects.new('Cube.033', me_cube_033)
ob_cube_034 = bpy.data.objects.new('Cube.034', me_cube_034)
ob_cube_035 = bpy.data.objects.new('Cube.035', me_cube_035)
ob_cube_036 = bpy.data.objects.new('Cube.036', me_cube_036)
ob_cube_037 = bpy.data.objects.new('Cube.037', me_cube_037)
ob_cube_058 = bpy.data.objects.new('Cube.058', me_cube_058)
ob_cube_057 = bpy.data.objects.new('Cube.057', me_cube_057)
ob_cube_056 = bpy.data.objects.new('Cube.056', me_cube_056)
ob_cube_055 = bpy.data.objects.new('Cube.055', me_cube_055)
ob_cube_054 = bpy.data.objects.new('Cube.054', me_cube_054)
ob_cube_053 = bpy.data.objects.new('Cube.053', me_cube_053)
ob_cube_052 = bpy.data.objects.new('Cube.052', me_cube_052)
ob_cube_051 = bpy.data.objects.new('Cube.051', me_cube_051)
ob_cube_050 = bpy.data.objects.new('Cube.050', me_cube_050)
ob_cube_049 = bpy.data.objects.new('Cube.049', me_cube_049)
ob_cube_048 = bpy.data.objects.new('Cube.048', me_cube_048)
ob_cube_047 = bpy.data.objects.new('Cube.047', me_cube_047)
ob_cube_046 = bpy.data.objects.new('Cube.046', me_cube_046)
ob_cube_045 = bpy.data.objects.new('Cube.045', me_cube_045)
ob_cube_044 = bpy.data.objects.new('Cube.044', me_cube_044)
ob_cube_043 = bpy.data.objects.new('Cube.043', me_cube_043)
ob_cube_042 = bpy.data.objects.new('Cube.042', me_cube_042)
ob_cube_041 = bpy.data.objects.new('Cube.041', me_cube_041)
ob_cube_040 = bpy.data.objects.new('Cube.040', me_cube_040)
ob_cube_039 = bpy.data.objects.new('Cube.039', me_cube_039)
ob_cube_038 = bpy.data.objects.new('Cube.038', me_cube_038)
ob_floor_001 = bpy.data.objects.new('floor.001', me_cube_059)

# ---- transforms, parenting, visibility, modifiers, constraints
ob_floor.location = (0.0, 0.0, 0.0)
ob_floor.lock_rotations_4d = False
ob_floor.empty_display_type = 'ARROWS'
ob_floor.lineart.crease_threshold = 0.0
ob_cube_001.parent = ob_floor
ob_cube_001.location = (0.0, 0.0, 0.0)
ob_cube_001.lock_rotations_4d = False
ob_cube_001.empty_display_type = 'ARROWS'
ob_cube_001.lineart.crease_threshold = 0.0
ob_cube_002.parent = ob_floor
ob_cube_002.location = (0.0, 0.0, 0.0)
ob_cube_002.lock_rotations_4d = False
ob_cube_002.empty_display_type = 'ARROWS'
ob_cube_002.lineart.crease_threshold = 0.0
ob_cube_003.parent = ob_floor
ob_cube_003.location = (0.0, 0.0, 0.0)
ob_cube_003.lock_rotations_4d = False
ob_cube_003.empty_display_type = 'ARROWS'
ob_cube_003.lineart.crease_threshold = 0.0
ob_cube_004.parent = ob_floor
ob_cube_004.location = (0.0, 0.0, 0.0)
ob_cube_004.lock_rotations_4d = False
ob_cube_004.empty_display_type = 'ARROWS'
ob_cube_004.lineart.crease_threshold = 0.0
ob_cube_005.parent = ob_floor
ob_cube_005.location = (0.0, 0.0, 0.0)
ob_cube_005.lock_rotations_4d = False
ob_cube_005.empty_display_type = 'ARROWS'
ob_cube_005.lineart.crease_threshold = 0.0
ob_cube_006.parent = ob_floor
ob_cube_006.location = (0.0, 0.0, 0.0)
ob_cube_006.lock_rotations_4d = False
ob_cube_006.empty_display_type = 'ARROWS'
ob_cube_006.lineart.crease_threshold = 0.0
ob_cube_007.parent = ob_floor
ob_cube_007.location = (0.0, 0.0, 0.0)
ob_cube_007.lock_rotations_4d = False
ob_cube_007.empty_display_type = 'ARROWS'
ob_cube_007.lineart.crease_threshold = 0.0
ob_cube_008.parent = ob_floor
ob_cube_008.location = (0.0, 0.0, 0.0)
ob_cube_008.lock_rotations_4d = False
ob_cube_008.empty_display_type = 'ARROWS'
ob_cube_008.lineart.crease_threshold = 0.0
ob_cube_009.parent = ob_floor
ob_cube_009.location = (0.0, 0.0, 0.0)
ob_cube_009.lock_rotations_4d = False
ob_cube_009.empty_display_type = 'ARROWS'
ob_cube_009.lineart.crease_threshold = 0.0
ob_cube_010.parent = ob_floor
ob_cube_010.location = (0.0, 0.0, 0.0)
ob_cube_010.lock_rotations_4d = False
ob_cube_010.empty_display_type = 'ARROWS'
ob_cube_010.lineart.crease_threshold = 0.0
ob_cube_011.parent = ob_floor
ob_cube_011.location = (0.0, 0.0, 0.0)
ob_cube_011.lock_rotations_4d = False
ob_cube_011.empty_display_type = 'ARROWS'
ob_cube_011.lineart.crease_threshold = 0.0
ob_cube_012.parent = ob_floor
ob_cube_012.location = (0.0, 0.0, 0.0)
ob_cube_012.lock_rotations_4d = False
ob_cube_012.empty_display_type = 'ARROWS'
ob_cube_012.lineart.crease_threshold = 0.0
ob_cube_013.parent = ob_floor
ob_cube_013.location = (0.0, 0.0, 0.0)
ob_cube_013.lock_rotations_4d = False
ob_cube_013.empty_display_type = 'ARROWS'
ob_cube_013.lineart.crease_threshold = 0.0
ob_cube_014.parent = ob_floor
ob_cube_014.location = (0.0, 0.0, 0.0)
ob_cube_014.lock_rotations_4d = False
ob_cube_014.empty_display_type = 'ARROWS'
ob_cube_014.lineart.crease_threshold = 0.0
ob_cube_015.parent = ob_floor
ob_cube_015.location = (0.0, 0.0, 0.0)
ob_cube_015.lock_rotations_4d = False
ob_cube_015.empty_display_type = 'ARROWS'
ob_cube_015.lineart.crease_threshold = 0.0
ob_cube_016.parent = ob_floor
ob_cube_016.location = (0.0, 0.0, 0.0)
ob_cube_016.lock_rotations_4d = False
ob_cube_016.empty_display_type = 'ARROWS'
ob_cube_016.lineart.crease_threshold = 0.0
ob_cube_017.parent = ob_floor
ob_cube_017.location = (0.0, 0.0, 0.0)
ob_cube_017.lock_rotations_4d = False
ob_cube_017.empty_display_type = 'ARROWS'
ob_cube_017.lineart.crease_threshold = 0.0
ob_cube_018.parent = ob_floor
ob_cube_018.location = (0.0, 0.0, 0.0)
ob_cube_018.lock_rotations_4d = False
ob_cube_018.empty_display_type = 'ARROWS'
ob_cube_018.lineart.crease_threshold = 0.0
ob_cube_019.parent = ob_floor
ob_cube_019.location = (0.0, 0.0, 0.0)
ob_cube_019.lock_rotations_4d = False
ob_cube_019.empty_display_type = 'ARROWS'
ob_cube_019.lineart.crease_threshold = 0.0
ob_cube_020.parent = ob_floor
ob_cube_020.location = (0.0, 0.0, 0.0)
ob_cube_020.lock_rotations_4d = False
ob_cube_020.empty_display_type = 'ARROWS'
ob_cube_020.lineart.crease_threshold = 0.0
ob_cube_021.parent = ob_floor
ob_cube_021.location = (0.0, 0.0, 0.0)
ob_cube_021.lock_rotations_4d = False
ob_cube_021.empty_display_type = 'ARROWS'
ob_cube_021.lineart.crease_threshold = 0.0
ob_floor_002.location = (0.0, 0.0, 0.0)
ob_floor_002.lock_rotations_4d = False
ob_floor_002.empty_display_type = 'ARROWS'
ob_floor_002.lineart.crease_threshold = 0.0
ob_floor_003.location = (0.0, 0.0, 0.0)
ob_floor_003.lock_rotations_4d = False
ob_floor_003.empty_display_type = 'ARROWS'
ob_floor_003.lineart.crease_threshold = 0.0
ob_floor_004.location = (0.0, 0.0, 0.0)
ob_floor_004.lock_rotations_4d = False
ob_floor_004.empty_display_type = 'ARROWS'
ob_floor_004.lineart.crease_threshold = 0.0
ob_floor_005.location = (0.0, 0.0, 0.0)
ob_floor_005.lock_rotations_4d = False
ob_floor_005.empty_display_type = 'ARROWS'
ob_floor_005.lineart.crease_threshold = 0.0
ob_cube_022.location = (0.0, 0.0, 0.0)
ob_cube_022.lock_rotations_4d = False
ob_cube_022.empty_display_type = 'ARROWS'
ob_cube_022.lineart.crease_threshold = 0.0
ob_cube_023.parent = ob_cube_022
ob_cube_023.location = (0.0, 0.0, 0.0)
ob_cube_023.lock_rotations_4d = False
ob_cube_023.empty_display_type = 'ARROWS'
ob_cube_023.lineart.crease_threshold = 0.0
ob_cube_024.parent = ob_cube_022
ob_cube_024.location = (0.0, 0.0, 0.0)
ob_cube_024.lock_rotations_4d = False
ob_cube_024.empty_display_type = 'ARROWS'
ob_cube_024.lineart.crease_threshold = 0.0
ob_cube_025.parent = ob_cube_022
ob_cube_025.location = (0.0, 0.0, 0.0)
ob_cube_025.lock_rotations_4d = False
ob_cube_025.empty_display_type = 'ARROWS'
ob_cube_025.lineart.crease_threshold = 0.0
ob_cube_026.parent = ob_cube_022
ob_cube_026.location = (0.0, 0.0, 0.0)
ob_cube_026.lock_rotations_4d = False
ob_cube_026.empty_display_type = 'ARROWS'
ob_cube_026.lineart.crease_threshold = 0.0
ob_cube_027.parent = ob_cube_022
ob_cube_027.location = (0.0, 0.0, 0.0)
ob_cube_027.lock_rotations_4d = False
ob_cube_027.empty_display_type = 'ARROWS'
ob_cube_027.lineart.crease_threshold = 0.0
ob_cube_028.parent = ob_cube_022
ob_cube_028.location = (0.0, 0.0, 0.0)
ob_cube_028.lock_rotations_4d = False
ob_cube_028.empty_display_type = 'ARROWS'
ob_cube_028.lineart.crease_threshold = 0.0
ob_cube_029.parent = ob_cube_022
ob_cube_029.location = (0.0, 0.0, 0.0)
ob_cube_029.lock_rotations_4d = False
ob_cube_029.empty_display_type = 'ARROWS'
ob_cube_029.lineart.crease_threshold = 0.0
ob_cube_030.parent = ob_cube_022
ob_cube_030.location = (0.0, 0.0, 0.0)
ob_cube_030.lock_rotations_4d = False
ob_cube_030.empty_display_type = 'ARROWS'
ob_cube_030.lineart.crease_threshold = 0.0
ob_cube_031.parent = ob_cube_022
ob_cube_031.location = (0.0, 0.0, 0.0)
ob_cube_031.lock_rotations_4d = False
ob_cube_031.empty_display_type = 'ARROWS'
ob_cube_031.lineart.crease_threshold = 0.0
ob_cube_032.parent = ob_cube_022
ob_cube_032.location = (0.0, 0.0, 0.0)
ob_cube_032.lock_rotations_4d = False
ob_cube_032.empty_display_type = 'ARROWS'
ob_cube_032.lineart.crease_threshold = 0.0
ob_cube_033.parent = ob_cube_022
ob_cube_033.location = (0.0, 0.0, 0.0)
ob_cube_033.lock_rotations_4d = False
ob_cube_033.empty_display_type = 'ARROWS'
ob_cube_033.lineart.crease_threshold = 0.0
ob_cube_034.parent = ob_cube_022
ob_cube_034.location = (0.0, 0.0, 0.0)
ob_cube_034.lock_rotations_4d = False
ob_cube_034.empty_display_type = 'ARROWS'
ob_cube_034.lineart.crease_threshold = 0.0
ob_cube_035.parent = ob_cube_022
ob_cube_035.location = (0.0, 0.0, 0.0)
ob_cube_035.lock_rotations_4d = False
ob_cube_035.empty_display_type = 'ARROWS'
ob_cube_035.lineart.crease_threshold = 0.0
ob_cube_036.parent = ob_cube_022
ob_cube_036.location = (0.0, 0.0, 0.0)
ob_cube_036.lock_rotations_4d = False
ob_cube_036.empty_display_type = 'ARROWS'
ob_cube_036.lineart.crease_threshold = 0.0
ob_cube_037.parent = ob_cube_022
ob_cube_037.location = (0.0, 0.0, 0.0)
ob_cube_037.lock_rotations_4d = False
ob_cube_037.empty_display_type = 'ARROWS'
ob_cube_037.lineart.crease_threshold = 0.0
ob_cube_058.parent = ob_floor_001
ob_cube_058.location = (0.0, 0.0, 0.0)
ob_cube_058.lock_rotations_4d = False
ob_cube_058.empty_display_type = 'ARROWS'
ob_cube_058.lineart.crease_threshold = 0.0
ob_cube_057.parent = ob_floor_001
ob_cube_057.location = (0.0, 0.0, 0.0)
ob_cube_057.lock_rotations_4d = False
ob_cube_057.empty_display_type = 'ARROWS'
ob_cube_057.lineart.crease_threshold = 0.0
ob_cube_056.parent = ob_floor_001
ob_cube_056.location = (0.0, 0.0, 0.0)
ob_cube_056.lock_rotations_4d = False
ob_cube_056.empty_display_type = 'ARROWS'
ob_cube_056.lineart.crease_threshold = 0.0
ob_cube_055.parent = ob_floor_001
ob_cube_055.location = (0.0, 0.0, 0.0)
ob_cube_055.lock_rotations_4d = False
ob_cube_055.empty_display_type = 'ARROWS'
ob_cube_055.lineart.crease_threshold = 0.0
ob_cube_054.parent = ob_floor_001
ob_cube_054.location = (0.0, 0.0, 0.0)
ob_cube_054.lock_rotations_4d = False
ob_cube_054.empty_display_type = 'ARROWS'
ob_cube_054.lineart.crease_threshold = 0.0
ob_cube_053.parent = ob_floor_001
ob_cube_053.location = (0.0, 0.0, 0.0)
ob_cube_053.lock_rotations_4d = False
ob_cube_053.empty_display_type = 'ARROWS'
ob_cube_053.lineart.crease_threshold = 0.0
ob_cube_052.parent = ob_floor_001
ob_cube_052.location = (0.0, 0.0, 0.0)
ob_cube_052.lock_rotations_4d = False
ob_cube_052.empty_display_type = 'ARROWS'
ob_cube_052.lineart.crease_threshold = 0.0
ob_cube_051.parent = ob_floor_001
ob_cube_051.location = (0.0, 0.0, 0.0)
ob_cube_051.lock_rotations_4d = False
ob_cube_051.empty_display_type = 'ARROWS'
ob_cube_051.lineart.crease_threshold = 0.0
ob_cube_050.parent = ob_floor_001
ob_cube_050.location = (0.0, 0.0, 0.0)
ob_cube_050.lock_rotations_4d = False
ob_cube_050.empty_display_type = 'ARROWS'
ob_cube_050.lineart.crease_threshold = 0.0
ob_cube_049.parent = ob_floor_001
ob_cube_049.location = (0.0, 0.0, 0.0)
ob_cube_049.lock_rotations_4d = False
ob_cube_049.empty_display_type = 'ARROWS'
ob_cube_049.lineart.crease_threshold = 0.0
ob_cube_048.parent = ob_floor_001
ob_cube_048.location = (0.0, 0.0, 0.0)
ob_cube_048.lock_rotations_4d = False
ob_cube_048.empty_display_type = 'ARROWS'
ob_cube_048.lineart.crease_threshold = 0.0
ob_cube_047.parent = ob_floor_001
ob_cube_047.location = (0.0, 0.0, 0.0)
ob_cube_047.lock_rotations_4d = False
ob_cube_047.empty_display_type = 'ARROWS'
ob_cube_047.lineart.crease_threshold = 0.0
ob_cube_046.parent = ob_floor_001
ob_cube_046.location = (0.0, 0.0, 0.0)
ob_cube_046.lock_rotations_4d = False
ob_cube_046.empty_display_type = 'ARROWS'
ob_cube_046.lineart.crease_threshold = 0.0
ob_cube_045.parent = ob_floor_001
ob_cube_045.location = (0.0, 0.0, 0.0)
ob_cube_045.lock_rotations_4d = False
ob_cube_045.empty_display_type = 'ARROWS'
ob_cube_045.lineart.crease_threshold = 0.0
ob_cube_044.parent = ob_floor_001
ob_cube_044.location = (0.0, 0.0, 0.0)
ob_cube_044.lock_rotations_4d = False
ob_cube_044.empty_display_type = 'ARROWS'
ob_cube_044.lineart.crease_threshold = 0.0
ob_cube_043.parent = ob_floor_001
ob_cube_043.location = (0.0, 0.0, 0.0)
ob_cube_043.lock_rotations_4d = False
ob_cube_043.empty_display_type = 'ARROWS'
ob_cube_043.lineart.crease_threshold = 0.0
ob_cube_042.parent = ob_floor_001
ob_cube_042.location = (0.0, 0.0, 0.0)
ob_cube_042.lock_rotations_4d = False
ob_cube_042.empty_display_type = 'ARROWS'
ob_cube_042.lineart.crease_threshold = 0.0
ob_cube_041.parent = ob_floor_001
ob_cube_041.location = (0.0, 0.0, 0.0)
ob_cube_041.lock_rotations_4d = False
ob_cube_041.empty_display_type = 'ARROWS'
ob_cube_041.lineart.crease_threshold = 0.0
ob_cube_040.parent = ob_floor_001
ob_cube_040.location = (0.0, 0.0, 0.0)
ob_cube_040.lock_rotations_4d = False
ob_cube_040.empty_display_type = 'ARROWS'
ob_cube_040.lineart.crease_threshold = 0.0
ob_cube_039.parent = ob_floor_001
ob_cube_039.location = (0.0, 0.0, 0.0)
ob_cube_039.lock_rotations_4d = False
ob_cube_039.empty_display_type = 'ARROWS'
ob_cube_039.lineart.crease_threshold = 0.0
ob_cube_038.parent = ob_floor_001
ob_cube_038.location = (0.0, 0.0, 0.0)
ob_cube_038.lock_rotations_4d = False
ob_cube_038.empty_display_type = 'ARROWS'
ob_cube_038.lineart.crease_threshold = 0.0
ob_floor_001.location = (0.0, 0.0, 0.0)
ob_floor_001.lock_rotations_4d = False
ob_floor_001.empty_display_type = 'ARROWS'
ob_floor_001.lineart.crease_threshold = 0.0

# ---- collection membership
col_collection_2.objects.link(ob_floor)
col_collection_2.objects.link(ob_cube_001)
col_collection_2.objects.link(ob_cube_002)
col_collection_2.objects.link(ob_cube_003)
col_collection_2.objects.link(ob_cube_004)
col_collection_2.objects.link(ob_cube_005)
col_collection_2.objects.link(ob_cube_006)
col_collection_2.objects.link(ob_cube_007)
col_collection_2.objects.link(ob_cube_008)
col_collection_2.objects.link(ob_cube_009)
col_collection_2.objects.link(ob_cube_010)
col_collection_2.objects.link(ob_cube_011)
col_collection_2.objects.link(ob_cube_012)
col_collection_2.objects.link(ob_cube_013)
col_collection_2.objects.link(ob_cube_014)
col_collection_2.objects.link(ob_cube_015)
col_collection_2.objects.link(ob_cube_016)
col_collection_2.objects.link(ob_cube_017)
col_collection_2.objects.link(ob_cube_018)
col_collection_2.objects.link(ob_cube_019)
col_collection_2.objects.link(ob_cube_020)
col_collection_2.objects.link(ob_cube_021)
col_collection_2.objects.link(ob_floor_002)
col_collection_2.objects.link(ob_floor_003)
col_collection_2.objects.link(ob_floor_004)
col_collection_2.objects.link(ob_floor_005)
col_collection_3.objects.link(ob_cube_022)
col_collection_3.objects.link(ob_cube_023)
col_collection_3.objects.link(ob_cube_024)
col_collection_3.objects.link(ob_cube_025)
col_collection_3.objects.link(ob_cube_026)
col_collection_3.objects.link(ob_cube_027)
col_collection_3.objects.link(ob_cube_028)
col_collection_3.objects.link(ob_cube_029)
col_collection_3.objects.link(ob_cube_030)
col_collection_3.objects.link(ob_cube_031)
col_collection_3.objects.link(ob_cube_032)
col_collection_3.objects.link(ob_cube_033)
col_collection_3.objects.link(ob_cube_034)
col_collection_3.objects.link(ob_cube_035)
col_collection_3.objects.link(ob_cube_036)
col_collection_3.objects.link(ob_cube_037)
col_roof.objects.link(ob_cube_058)
col_roof.objects.link(ob_cube_057)
col_roof.objects.link(ob_cube_056)
col_roof.objects.link(ob_cube_055)
col_roof.objects.link(ob_cube_054)
col_roof.objects.link(ob_cube_053)
col_roof.objects.link(ob_cube_052)
col_roof.objects.link(ob_cube_051)
col_roof.objects.link(ob_cube_050)
col_roof.objects.link(ob_cube_049)
col_roof.objects.link(ob_cube_048)
col_roof.objects.link(ob_cube_047)
col_roof.objects.link(ob_cube_046)
col_roof.objects.link(ob_cube_045)
col_roof.objects.link(ob_cube_044)
col_roof.objects.link(ob_cube_043)
col_roof.objects.link(ob_cube_042)
col_roof.objects.link(ob_cube_041)
col_roof.objects.link(ob_cube_040)
col_roof.objects.link(ob_cube_039)
col_roof.objects.link(ob_cube_038)
col_roof.objects.link(ob_floor_001)

# ---- scene / render settings (as saved in the file)
scene.frame_start = 1; scene.frame_end = 250; scene.frame_set(1)
scene.render.engine = 'BLENDER_EEVEE_NEXT'
scene.cycles.use_denoising = False
scene.cycles.samples = 128
scene.cycles.sampling_pattern = 'TABULATED_SOBOL'
scene.cycles.use_adaptive_sampling = False
scene.cycles.use_light_tree = False
scene.view_settings.view_transform = 'Filmic'
bpy.context.view_layer.update()

# ---- added for rendering (the .blend has no active camera and no usable light): camera, sun
cam_auto = bpy.data.cameras.new('AutoCamera')
cam_auto.lens = 50.0
cam_auto.sensor_width = 36.0
cam_auto.clip_end = 1277.26
ob_auto_camera = bpy.data.objects.new('AutoCamera', cam_auto)
scene.collection.objects.link(ob_auto_camera)
ob_auto_camera.location = (73.4134, -88.7481, 60.9172)
ob_auto_camera.rotation_euler = (1.09748, -7.21219e-08, 0.694738)
scene.camera = ob_auto_camera
light_auto_sun = bpy.data.lights.new('AutoSun', 'SUN')
light_auto_sun.energy = 3.0
light_auto_sun.angle = 0.0523599
ob_auto_sun = bpy.data.objects.new('AutoSun', light_auto_sun)
scene.collection.objects.link(ob_auto_sun)
ob_auto_sun.rotation_euler = (0.872665, 0.174533, 0.523599)
bpy.context.view_layer.update()
